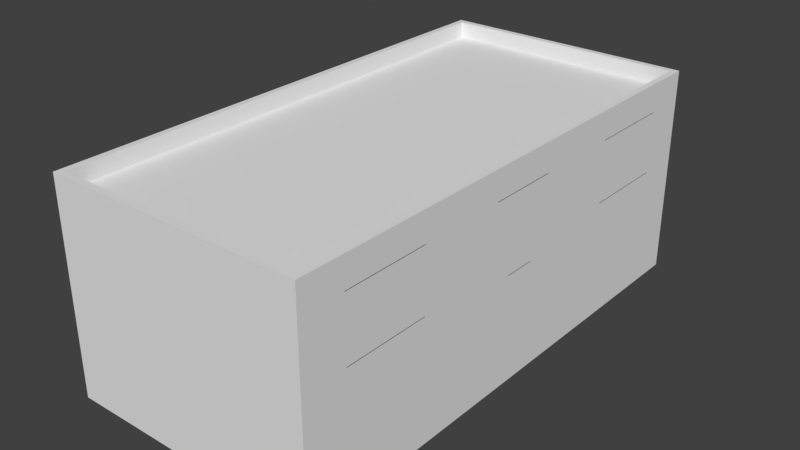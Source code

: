 # Source: Reactor_13_Skybox.blend  (saved by Blender 2.79.0; exported with 4.5.12 LTS)
import bpy
from mathutils import Matrix  # noqa: F401  (used for matrix-valued properties, if any)

bpy.ops.wm.read_factory_settings(use_empty=True)
scene = bpy.context.scene
scene.name = 'Scene'

# ---- collections
col_collection_1 = bpy.data.collections.new('Collection 1'); scene.collection.children.link(col_collection_1)

# ---- materials (node trees are filled in below, after node groups)
mat_material = bpy.data.materials.new('Material')
mat_material.alpha_threshold = 0.0
mat_material.use_transparent_shadow = False
mat_material.roughness = 0.5
mat_material.line_color = (0.0, 0.0, 0.0, 1.0)

# ---- material node trees

# ---- world
world_world = bpy.data.worlds.new('World'); scene.world = world_world
world_world.color = (0.05088, 0.05088, 0.05088)
world_world.use_sun_shadow = False
world_world.sun_shadow_jitter_overblur = 0.0
world_world.cycles.sampling_method = 'MANUAL'

# ---- meshes
me_cube = bpy.data.meshes.new('Cube')
me_cube.from_pydata([(10.0, 20.0, -5.25), (10.0, -20.0, -5.25), (-10.0, -20.0, -5.25), (-10.0, 20.0, -5.25), (10.0, 20.0, 0.25), (10.0, -20.0, 0.25), (-10.0, -20.0, 0.25), (-10.0, 20.0, 0.25), (9.5, 20.0, -5.25), (9.5, -20.0, -5.25), (9.5, 20.0, 0.25), (9.5, -20.0, 0.25), (-9.5, 20.0, -5.25), (-9.5, -20.0, -5.25), (-9.5, 20.0, 0.25), (-9.5, -20.0, 0.25), (10.0, 19.5, -5.25), (-10.0, 19.5, -5.25), (10.0, 19.5, 0.25), (-10.0, 19.5, 0.25), (10.0, -19.5, -5.25), (10.0, -19.5, 0.25), (-10.0, -19.5, -5.25), (-10.0, -19.5, 0.25), (-10.0, 3.815e-06, -5.25), (-10.0, 5.722e-06, 0.25), (10.0, 0.0, -5.25), (10.0, -9.537e-06, 0.25), (10.0, -1.25, -5.25), (10.0, -1.25, 0.25), (-10.0, -1.25, -5.25), (-10.0, -1.25, 0.25), (-10.0, 1.25, -5.25), (-10.0, 1.25, 0.25), (10.0, 1.25, -5.25), (10.0, 1.25, 0.25), (10.0, -6.25, -5.25), (10.0, -6.25, 0.25), (-10.0, -6.25, -5.25), (-10.0, -6.25, 0.25), (10.0, -6.75, -5.25), (10.0, -6.75, 0.25), (-10.0, -6.75, -5.25), (-10.0, -6.75, 0.25), (-10.0, 6.25, -5.25), (-10.0, 6.25, 0.25), (10.0, 6.25, -5.25), (10.0, 6.25, 0.25), (-10.0, 6.75, -5.25), (-10.0, 6.75, 0.25), (10.0, 6.75, -5.25), (10.0, 6.75, 0.25), (1.907e-06, 20.0, -5.25), (0.0, -20.0, -5.25), (1.907e-06, 20.0, 0.25), (-4.768e-06, -20.0, 0.25), (1.25, 20.0, -5.25), (1.25, -20.0, -5.25), (1.25, 20.0, 0.25), (1.25, -20.0, 0.25), (-1.25, 20.0, -5.25), (-1.25, -20.0, -5.25), (-1.25, 20.0, 0.25), (-1.25, -20.0, 0.25), (10.0, -9.75, -5.25), (10.0, -9.75, 0.25), (-10.0, -9.75, -5.25), (-10.0, -9.75, 0.25), (10.0, -16.5, -5.25), (10.0, -16.5, 0.25), (-10.0, -16.5, -5.25), (-10.0, -16.5, 0.25), (-10.0, 16.5, -5.25), (-10.0, 16.5, 0.25), (10.0, 16.5, -5.25), (10.0, 16.5, 0.25), (10.0, 9.75, -5.25), (10.0, 9.75, 0.25), (-10.0, 9.75, -5.25), (-10.0, 9.75, 0.25), (10.0, -19.5, 1.25), (10.0, -20.0, 1.25), (-9.5, 20.0, 1.25), (-10.0, 20.0, 1.25), (-9.5, -20.0, 1.25), (-10.0, -20.0, 1.25), (-10.0, 19.5, 1.25), (10.0, 20.0, 1.25), (9.5, 20.0, 1.25), (9.5, -20.0, 1.25), (-1.25, 20.0, 1.25), (-1.25, -20.0, 1.25), (10.0, 19.5, 1.25), (-10.0, 16.5, 1.25), (10.0, -16.5, 1.25), (-10.0, -19.5, 1.25), (-10.0, -1.25, 1.25), (-10.0, 5.722e-06, 1.25), (-10.0, -6.25, 1.25), (10.0, -1.25, 1.25), (-10.0, 1.25, 1.25), (10.0, 6.25, 1.25), (10.0, 1.25, 1.25), (10.0, -6.25, 1.25), (-10.0, -6.75, 1.25), (10.0, -6.75, 1.25), (-10.0, -9.75, 1.25), (-10.0, 6.25, 1.25), (10.0, 6.75, 1.25), (-10.0, 6.75, 1.25), (10.0, 9.75, 1.25), (1.25, 20.0, 1.25), (1.907e-06, 20.0, 1.25), (1.25, -20.0, 1.25), (-4.768e-06, -20.0, 1.25), (10.0, -9.75, 1.25), (-10.0, -16.5, 1.25), (-10.0, 9.75, 1.25), (10.0, 16.5, 1.25), (10.0, -19.5, 3.0), (10.0, -20.0, 3.0), (-9.5, 20.0, 3.0), (-10.0, 20.0, 3.0), (-9.5, -20.0, 3.0), (-10.0, -20.0, 3.0), (-10.0, 19.5, 3.0), (10.0, 20.0, 3.0), (9.5, 20.0, 3.0), (9.5, -20.0, 3.0), (-1.25, 20.0, 3.0), (-1.25, -20.0, 3.0), (10.0, 19.5, 3.0), (-10.0, 16.5, 3.0), (10.0, -16.5, 3.0), (-10.0, -19.5, 3.0), (-10.0, -1.25, 3.0), (-10.0, 5.722e-06, 3.0), (-10.0, -6.25, 3.0), (10.0, -1.25, 3.0), (-10.0, 1.25, 3.0), (10.0, 6.25, 3.0), (10.0, 1.25, 3.0), (10.0, -6.25, 3.0), (-10.0, -6.75, 3.0), (10.0, -6.75, 3.0), (-10.0, -9.75, 3.0), (-10.0, 6.25, 3.0), (10.0, 6.75, 3.0), (-10.0, 6.75, 3.0), (10.0, 9.75, 3.0), (1.25, 20.0, 3.0), (1.907e-06, 20.0, 3.0), (1.25, -20.0, 3.0), (-4.768e-06, -20.0, 3.0), (10.0, -9.75, 3.0), (-10.0, -16.5, 3.0), (10.0, 16.5, 3.0), (-10.0, 9.75, 3.0), (10.0, -19.5, 4.0), (10.0, -20.0, 4.0), (-9.5, 20.0, 4.0), (-10.0, 20.0, 4.0), (-9.5, -20.0, 4.0), (-10.0, -20.0, 4.0), (-10.0, 19.5, 4.0), (10.0, 20.0, 4.0), (9.5, 20.0, 4.0), (9.5, -20.0, 4.0), (-1.25, 20.0, 4.0), (-1.25, -20.0, 4.0), (10.0, 19.5, 4.0), (-10.0, 16.5, 4.0), (10.0, -16.5, 4.0), (-10.0, -19.5, 4.0), (-10.0, -1.25, 4.0), (-10.0, 5.722e-06, 4.0), (-10.0, -6.25, 4.0), (10.0, -1.25, 4.0), (-10.0, 1.25, 4.0), (10.0, 6.25, 4.0), (10.0, 1.25, 4.0), (10.0, -6.25, 4.0), (-10.0, -6.75, 4.0), (10.0, -6.75, 4.0), (-10.0, -9.75, 4.0), (-10.0, 6.25, 4.0), (10.0, 6.75, 4.0), (-10.0, 6.75, 4.0), (10.0, 9.75, 4.0), (1.25, 20.0, 4.0), (1.907e-06, 20.0, 4.0), (1.25, -20.0, 4.0), (-4.768e-06, -20.0, 4.0), (10.0, -9.75, 4.0), (-10.0, -16.5, 4.0), (10.0, 16.5, 4.0), (-10.0, 9.75, 4.0), (10.0, 1.25, 3.0), (10.0, 1.25, 4.0), (10.0, -19.5, 4.5), (10.0, -20.0, 4.5), (-9.5, 20.0, 4.5), (-10.0, 20.0, 4.5), (-9.5, -20.0, 4.5), (-10.0, -20.0, 4.5), (-10.0, 19.5, 4.5), (10.0, 20.0, 4.5), (9.5, 20.0, 4.5), (9.5, -20.0, 4.5), (-1.25, 20.0, 4.5), (-1.25, -20.0, 4.5), (10.0, 19.5, 4.5), (-10.0, 16.5, 4.5), (10.0, -16.5, 4.5), (-10.0, -19.5, 4.5), (-10.0, -1.25, 4.5), (-10.0, 5.722e-06, 4.5), (-10.0, -6.25, 4.5), (10.0, -1.25, 4.5), (-10.0, 1.25, 4.5), (10.0, 6.25, 4.5), (10.0, 1.25, 4.5), (10.0, -6.25, 4.5), (-10.0, -6.75, 4.5), (10.0, -6.75, 4.5), (-10.0, -9.75, 4.5), (-10.0, 6.25, 4.5), (10.0, 6.75, 4.5), (-10.0, 6.75, 4.5), (10.0, 9.75, 4.5), (1.25, 20.0, 4.5), (1.907e-06, 20.0, 4.5), (1.25, -20.0, 4.5), (-4.768e-06, -20.0, 4.5), (10.0, -9.75, 4.5), (-10.0, -16.5, 4.5), (10.0, 16.5, 4.5), (-10.0, 9.75, 4.5), (10.0, 1.25, 4.5), (-10.0, 9.75, 4.0), (-10.0, 9.75, 4.5), (-10.0, -16.5, 4.0), (10.0, -16.5, 4.0), (10.0, 9.75, 4.0), (-10.0, -16.5, 4.5), (10.0, -16.5, 4.5), (10.0, 9.75, 4.5), (10.0, -19.5, 5.0), (10.0, -20.0, 5.0), (-9.5, 20.0, 5.0), (-10.0, 20.0, 5.0), (-9.5, -20.0, 5.0), (-10.0, -20.0, 5.0), (-10.0, 19.5, 5.0), (10.0, 20.0, 5.0), (9.5, 20.0, 5.0), (9.5, -20.0, 5.0), (-1.25, 20.0, 5.0), (-1.25, -20.0, 5.0), (10.0, 19.5, 5.0), (-10.0, 16.5, 5.0), (10.0, -16.5, 5.0), (-10.0, -19.5, 5.0), (-10.0, -1.25, 5.0), (-10.0, 5.722e-06, 5.0), (-10.0, -6.25, 5.0), (10.0, -1.25, 5.0), (-10.0, 1.25, 5.0), (10.0, 6.25, 5.0), (10.0, 1.25, 5.0), (10.0, -6.25, 5.0), (-10.0, -6.75, 5.0), (10.0, -6.75, 5.0), (-10.0, -9.75, 5.0), (-10.0, 6.25, 5.0), (10.0, 6.75, 5.0), (-10.0, 6.75, 5.0), (10.0, 9.75, 5.0), (1.25, 20.0, 5.0), (1.907e-06, 20.0, 5.0), (1.25, -20.0, 5.0), (-4.768e-06, -20.0, 5.0), (10.0, -9.75, 5.0), (-10.0, -16.5, 5.0), (10.0, 16.5, 5.0), (-10.0, 9.75, 5.0), (10.0, 1.25, 5.0), (-10.0, -16.5, 5.0), (10.0, -16.5, 5.0), (-10.0, 9.75, 5.0), (10.0, 9.75, 5.0), (-10.0, -2.75, -5.25), (-10.0, -2.75, 0.25), (10.0, -2.75, -5.25), (10.0, -2.75, 0.25), (-10.0, -2.75, 1.25), (10.0, -2.75, 1.25), (-10.0, -2.75, 3.0), (10.0, -2.75, 3.0), (-10.0, -2.75, 4.0), (10.0, -2.75, 4.0), (-10.0, -2.75, 4.5), (10.0, -2.75, 4.5), (-10.0, -2.75, 5.0), (10.0, -2.75, 5.0), (10.0, 2.75, -5.25), (10.0, 2.75, 0.25), (-10.0, 2.75, -5.25), (-10.0, 2.75, 0.25), (10.0, 2.75, 1.25), (-10.0, 2.75, 1.25), (10.0, 2.75, 3.0), (-10.0, 2.75, 3.0), (10.0, 2.75, 4.0), (-10.0, 2.75, 4.0), (10.0, 2.75, 4.5), (-10.0, 2.75, 4.5), (10.0, 2.75, 5.0), (-10.0, 2.75, 5.0), (10.0, -3.2, -5.25), (10.0, -3.2, 0.25), (10.0, -3.2, 1.25), (10.0, -3.2, 3.0), (10.0, -3.2, 4.0), (10.0, -3.2, 4.5), (10.0, -3.2, 5.0), (-10.0, -3.2, -5.25), (-10.0, -3.2, 0.25), (-10.0, -3.2, 1.25), (-10.0, -3.2, 3.0), (-10.0, -3.2, 4.0), (-10.0, -3.2, 4.5), (-10.0, -3.2, 5.0), (-10.0, 3.2, -5.25), (-10.0, 3.2, 0.25), (-10.0, 3.2, 1.25), (-10.0, 3.2, 3.0), (-10.0, 3.2, 4.0), (-10.0, 3.2, 4.5), (-10.0, 3.2, 5.0), (10.0, 3.2, -5.25), (10.0, 3.2, 0.25), (10.0, 3.2, 1.25), (10.0, 3.2, 3.0), (10.0, 3.2, 4.0), (10.0, 3.2, 4.5), (10.0, 3.2, 5.0), (-10.0, -3.632, -5.25), (-10.0, -3.632, 0.25), (-10.0, -3.632, 1.25), (-10.0, -3.632, 3.0), (-10.0, -3.632, 4.0), (-10.0, -3.632, 4.5), (-10.0, -3.632, 5.0), (-10.0, 3.655, -5.25), (-10.0, 3.655, 0.25), (-10.0, 3.655, 1.25), (-10.0, 3.655, 3.0), (-10.0, 3.655, 4.0), (-10.0, 3.655, 4.5), (-10.0, 3.655, 5.0), (10.0, -19.5, 6.0), (10.0, -20.0, 6.0), (-9.5, 20.0, 6.0), (-10.0, 20.0, 6.0), (-9.5, -20.0, 6.0), (-10.0, -20.0, 6.0), (-10.0, 19.5, 6.0), (10.0, 20.0, 6.0), (9.5, 20.0, 6.0), (9.5, -20.0, 6.0), (-1.25, 20.0, 6.0), (-1.25, -20.0, 6.0), (10.0, 19.5, 6.0), (-10.0, 16.5, 6.0), (10.0, -16.5, 6.0), (-10.0, -19.5, 6.0), (-10.0, -1.25, 6.0), (-10.0, 5.722e-06, 6.0), (-10.0, -2.75, 6.0), (10.0, -1.25, 6.0), (-10.0, 1.25, 6.0), (10.0, 2.75, 6.0), (10.0, 1.25, 6.0), (10.0, -3.2, 6.0), (10.0, -6.25, 6.0), (-10.0, -6.75, 6.0), (-10.0, -6.25, 6.0), (10.0, -6.75, 6.0), (-10.0, -9.75, 6.0), (-10.0, 3.655, 6.0), (-10.0, 6.25, 6.0), (10.0, 6.75, 6.0), (10.0, 6.25, 6.0), (-10.0, 6.75, 6.0), (10.0, 9.75, 6.0), (1.25, 20.0, 6.0), (1.907e-06, 20.0, 6.0), (1.25, -20.0, 6.0), (-4.768e-06, -20.0, 6.0), (10.0, -9.75, 6.0), (-10.0, -16.5, 6.0), (10.0, 16.5, 6.0), (-10.0, 9.75, 6.0), (10.0, 1.25, 6.0), (-10.0, -16.5, 6.0), (10.0, -16.5, 6.0), (-10.0, 9.75, 6.0), (10.0, 9.75, 6.0), (-10.0, -3.2, 6.0), (10.0, -2.75, 6.0), (10.0, 3.2, 6.0), (-10.0, 2.75, 6.0), (-10.0, -3.632, 6.0), (-10.0, 3.2, 6.0), (10.0, -19.5, 7.75), (10.0, -20.0, 7.75), (-9.5, 20.0, 7.75), (-10.0, 20.0, 7.75), (-9.5, -20.0, 7.75), (-10.0, -20.0, 7.75), (-10.0, 19.5, 7.75), (10.0, 20.0, 7.75), (9.5, 20.0, 7.75), (9.5, -20.0, 7.75), (-1.25, 20.0, 7.75), (-1.25, -20.0, 7.75), (10.0, 19.5, 7.75), (-10.0, 16.5, 7.75), (10.0, -16.5, 7.75), (-10.0, -19.5, 7.75), (-10.0, -1.25, 7.75), (-10.0, 5.722e-06, 7.75), (-10.0, -2.75, 7.75), (-10.0, 1.25, 7.75), (10.0, -3.2, 7.75), (10.0, -6.25, 7.75), (-10.0, -6.75, 7.75), (-10.0, -6.25, 7.75), (10.0, -6.75, 7.75), (-10.0, -9.75, 7.75), (-10.0, 3.655, 7.75), (-10.0, 6.25, 7.75), (10.0, 6.75, 7.75), (10.0, 6.25, 7.75), (-10.0, 6.75, 7.75), (10.0, 9.75, 7.75), (1.25, 20.0, 7.75), (1.907e-06, 20.0, 7.75), (1.25, -20.0, 7.75), (-4.768e-06, -20.0, 7.75), (10.0, -9.75, 7.75), (-10.0, -16.5, 7.75), (10.0, 16.5, 7.75), (-10.0, 9.75, 7.75), (-10.0, -3.2, 7.75), (10.0, -2.75, 7.75), (10.0, 3.2, 7.75), (10.0, 2.75, 7.75), (-10.0, 2.75, 7.75), (-10.0, -3.632, 7.75), (-10.0, 3.2, 7.75), (10.0, -19.5, 8.75), (10.0, -20.0, 8.75), (-9.5, 20.0, 8.75), (-10.0, 20.0, 8.75), (-9.5, -20.0, 8.75), (-10.0, -20.0, 8.75), (-10.0, 19.5, 8.75), (10.0, 20.0, 8.75), (9.5, 20.0, 8.75), (9.5, -20.0, 8.75), (-1.25, 20.0, 8.75), (-1.25, -20.0, 8.75), (10.0, 19.5, 8.75), (-10.0, 16.5, 8.75), (10.0, -16.5, 8.75), (-10.0, -19.5, 8.75), (-10.0, -1.25, 8.75), (-10.0, 5.722e-06, 8.75), (-10.0, -2.75, 8.75), (-10.0, 1.25, 8.75), (10.0, -3.2, 8.75), (10.0, -6.25, 8.75), (-10.0, -6.75, 8.75), (-10.0, -6.25, 8.75), (10.0, -6.75, 8.75), (-10.0, -9.75, 8.75), (-10.0, 3.655, 8.75), (-10.0, 6.25, 8.75), (10.0, 6.75, 8.75), (10.0, 6.25, 8.75), (-10.0, 6.75, 8.75), (10.0, 9.75, 8.75), (1.25, 20.0, 8.75), (1.907e-06, 20.0, 8.75), (1.25, -20.0, 8.75), (-4.768e-06, -20.0, 8.75), (10.0, -9.75, 8.75), (-10.0, -16.5, 8.75), (10.0, 16.5, 8.75), (-10.0, 9.75, 8.75), (-10.0, -3.2, 8.75), (10.0, -2.75, 8.75), (10.0, 3.2, 8.75), (10.0, 2.75, 8.75), (-10.0, 2.75, 8.75), (-10.0, -3.632, 8.75), (-10.0, 3.2, 8.75), (10.0, -19.5, 9.25), (10.0, -20.0, 9.25), (-9.5, 20.0, 9.25), (-10.0, 20.0, 9.25), (-9.5, -20.0, 9.25), (-10.0, -20.0, 9.25), (-10.0, 19.5, 9.25), (10.0, 20.0, 9.25), (9.5, 20.0, 9.25), (9.5, -20.0, 9.25), (-1.25, 20.0, 9.25), (-1.25, -20.0, 9.25), (10.0, 19.5, 9.25), (-10.0, 16.5, 9.25), (10.0, -16.5, 9.25), (-10.0, -19.5, 9.25), (-10.0, -1.25, 9.25), (-10.0, 5.722e-06, 9.25), (-10.0, -2.75, 9.25), (-10.0, 1.25, 9.25), (10.0, -3.2, 9.25), (10.0, -6.25, 9.25), (-10.0, -6.75, 9.25), (-10.0, -6.25, 9.25), (10.0, -6.75, 9.25), (-10.0, -9.75, 9.25), (-10.0, 3.655, 9.25), (-10.0, 6.25, 9.25), (10.0, 6.75, 9.25), (10.0, 6.25, 9.25), (-10.0, 6.75, 9.25), (10.0, 9.75, 9.25), (1.25, 20.0, 9.25), (1.907e-06, 20.0, 9.25), (1.25, -20.0, 9.25), (-4.768e-06, -20.0, 9.25), (10.0, -9.75, 9.25), (-10.0, -16.5, 9.25), (10.0, 16.5, 9.25), (-10.0, 9.75, 9.25), (-10.0, -3.2, 9.25), (10.0, -2.75, 9.25), (10.0, 3.2, 9.25), (10.0, 2.75, 9.25), (-10.0, 2.75, 9.25), (-10.0, -3.632, 9.25), (-10.0, 3.2, 9.25), (10.0, 16.5, 8.75), (10.0, 16.5, 9.25), (-10.0, -9.75, 8.75), (10.0, -9.75, 8.75), (-10.0, 16.5, 8.75), (-10.0, -9.75, 9.25), (10.0, -9.75, 9.25), (-10.0, 16.5, 9.25), (10.0, 2.75, 9.25), (10.0, 2.75, 8.75), (10.0, -19.5, 9.75), (10.0, -20.0, 9.75), (-9.5, 20.0, 9.75), (-10.0, 20.0, 9.75), (-9.5, -20.0, 9.75), (-10.0, -20.0, 9.75), (-10.0, 19.5, 9.75), (10.0, 20.0, 9.75), (9.5, 20.0, 9.75), (9.5, -20.0, 9.75), (9.5, -19.5, 9.75), (-1.25, 20.0, 9.75), (-1.25, -20.0, 9.75), (-9.5, -19.5, 9.75), (10.0, 19.5, 9.75), (-10.0, 16.5, 9.75), (9.5, 19.5, 9.75), (-9.5, 19.5, 9.75), (1.25, 19.5, 9.75), (10.0, -16.5, 9.75), (9.5, -16.5, 9.75), (-9.5, -16.5, 9.75), (-10.0, -19.5, 9.75), (1.25, -19.5, 9.75), (-10.0, -1.25, 9.75), (-10.0, 5.722e-06, 9.75), (-9.5, 1.25, 9.75), (-9.5, 1.907e-06, 9.75), (-9.5, -1.25, 9.75), (-10.0, -2.75, 9.75), (-10.0, 1.25, 9.75), (-9.5, 2.75, 9.75), (10.0, -3.2, 9.75), (10.0, -6.25, 9.75), (9.5, -3.2, 9.75), (9.5, -6.25, 9.75), (-9.5, -3.632, 9.75), (-9.5, -6.25, 9.75), (-10.0, -6.75, 9.75), (-10.0, -6.25, 9.75), (1.25, -6.25, 9.75), (10.0, -6.75, 9.75), (9.5, -6.75, 9.75), (-9.5, -6.75, 9.75), (-10.0, -9.75, 9.75), (1.25, -6.75, 9.75), (-10.0, 3.655, 9.75), (-10.0, 6.25, 9.75), (10.0, 6.75, 9.75), (10.0, 6.25, 9.75), (9.5, 6.75, 9.75), (9.5, 6.25, 9.75), (-9.5, 6.75, 9.75), (-9.5, 6.25, 9.75), (1.25, 6.25, 9.75), (-10.0, 6.75, 9.75), (10.0, 9.75, 9.75), (9.5, 9.75, 9.75), (-9.5, 9.75, 9.75), (1.25, 6.75, 9.75), (1.25, 20.0, 9.75), (1.907e-06, 20.0, 9.75), (1.25, -20.0, 9.75), (-4.768e-06, -20.0, 9.75), (-1.25, 19.5, 9.75), (-1.907e-06, 19.5, 9.75), (-1.25, -19.5, 9.75), (-3.815e-06, -19.5, 9.75), (-1.75, -6.25, 9.75), (-1.25, -6.25, 9.75), (-1.75, -6.75, 9.75), (-1.25, -6.75, 9.75), (-1.75, 6.25, 9.75), (-1.25, 6.25, 9.75), (-1.75, 6.75, 9.75), (-1.25, 6.75, 9.75), (10.0, -9.75, 9.75), (9.5, -9.75, 9.75), (-9.5, -9.75, 9.75), (-10.0, -16.5, 9.75), (10.0, 16.5, 9.75), (9.5, 16.5, 9.75), (-9.5, 16.5, 9.75), (-10.0, 9.75, 9.75), (-10.0, -3.2, 9.75), (-9.5, -2.75, 9.75), (9.5, -2.75, 9.75), (10.0, -2.75, 9.75), (10.0, 3.2, 9.75), (10.0, 2.75, 9.75), (9.5, 3.2, 9.75), (9.5, 2.75, 9.75), (-9.5, 3.2, 9.75), (-10.0, 2.75, 9.75), (-9.5, -3.2, 9.75), (-10.0, -3.632, 9.75), (-10.0, 3.2, 9.75), (-9.5, 3.655, 9.75), (1.25, 6.75, 9.75), (1.25, 6.25, 9.75), (1.25, -6.25, 9.75), (1.25, -6.75, 9.75), (-10.0, -9.75, 9.75), (-9.5, -9.75, 9.75), (9.5, -9.75, 9.75), (10.0, -9.75, 9.75), (-10.0, 16.5, 9.75), (-9.5, 16.5, 9.75), (9.5, 16.5, 9.75), (10.0, 16.5, 9.75), (9.5, 2.75, 9.75), (10.0, 2.75, 9.75), (9.5, 2.75, 9.75), (9.5, 3.2, 9.75), (9.5, 6.75, 9.75), (9.5, 9.75, 9.75), (9.5, -9.75, 9.75), (9.5, -2.75, 9.75), (9.5, -1.25, 9.75), (9.5, 16.5, 9.75), (9.5, -16.5, 9.75), (9.5, -19.5, 9.75), (9.5, 1.25, 9.75), (9.5, -2.037e-05, 9.75), (9.5, -3.633, 9.75), (9.5, -6.25, 9.75), (9.5, -6.75, 9.75), (9.5, -9.75, 9.75), (9.5, 19.5, 9.75), (9.5, -3.2, 9.75), (9.5, 3.655, 9.75), (9.5, 6.25, 9.75), (9.5, 16.5, 9.75), (10.0, -19.5, 11.0), (10.0, -20.0, 11.0), (-9.5, 20.0, 11.0), (-10.0, 20.0, 11.0), (-9.5, -20.0, 11.0), (-10.0, -20.0, 11.0), (-10.0, 19.5, 11.0), (10.0, 20.0, 11.0), (9.5, 20.0, 11.0), (9.5, -20.0, 11.0), (9.5, -19.5, 11.0), (-1.25, 20.0, 11.0), (-1.25, -20.0, 11.0), (-9.5, -19.5, 11.0), (10.0, 19.5, 11.0), (-10.0, 16.5, 11.0), (9.5, 19.5, 11.0), (-9.5, 19.5, 11.0), (1.25, 19.5, 11.0), (10.0, -16.5, 11.0), (9.5, -16.5, 11.0), (-9.5, -16.5, 11.0), (-10.0, -19.5, 11.0), (1.25, -19.5, 11.0), (-10.0, -1.25, 11.0), (-10.0, 5.722e-06, 11.0), (-9.5, 1.25, 11.0), (-9.5, 1.907e-06, 11.0), (-9.5, -1.25, 11.0), (-10.0, -2.75, 11.0), (-10.0, 1.25, 11.0), (-9.5, 2.75, 11.0), (10.0, -3.2, 11.0), (10.0, -6.25, 11.0), (9.5, -3.2, 11.0), (9.5, -6.25, 11.0), (-9.5, -3.632, 11.0), (-9.5, -6.25, 11.0), (-10.0, -6.75, 11.0), (-10.0, -6.25, 11.0), (10.0, -6.75, 11.0), (9.5, -6.75, 11.0), (-9.5, -6.75, 11.0), (-10.0, -9.75, 11.0), (-10.0, 3.655, 11.0), (-10.0, 6.25, 11.0), (10.0, 6.75, 11.0), (10.0, 6.25, 11.0), (9.5, 6.75, 11.0), (9.5, 6.25, 11.0), (-9.5, 6.75, 11.0), (-9.5, 6.25, 11.0), (-10.0, 6.75, 11.0), (10.0, 9.75, 11.0), (9.5, 9.75, 11.0), (-9.5, 9.75, 11.0), (1.25, 20.0, 11.0), (1.907e-06, 20.0, 11.0), (1.25, -20.0, 11.0), (-4.768e-06, -20.0, 11.0), (-1.25, 19.5, 11.0), (-1.907e-06, 19.5, 11.0), (-1.25, -19.5, 11.0), (-3.815e-06, -19.5, 11.0), (10.0, -9.75, 11.0), (9.5, -9.75, 11.0), (-9.5, -9.75, 11.0), (-10.0, -16.5, 11.0), (10.0, 16.5, 11.0), (9.5, 16.5, 11.0), (-9.5, 16.5, 11.0), (-10.0, 9.75, 11.0), (-10.0, -3.2, 11.0), (-9.5, -2.75, 11.0), (9.5, -2.75, 11.0), (10.0, -2.75, 11.0), (10.0, 3.2, 11.0), (10.0, 2.75, 11.0), (9.5, 3.2, 11.0), (9.5, 2.75, 11.0), (-9.5, 3.2, 11.0), (-10.0, 2.75, 11.0), (-9.5, -3.2, 11.0), (-10.0, -3.632, 11.0), (-10.0, 3.2, 11.0), (-9.5, 3.655, 11.0), (-10.0, -9.75, 11.0), (-9.5, -9.75, 11.0), (9.5, -9.75, 11.0), (10.0, -9.75, 11.0), (-10.0, 16.5, 11.0), (-9.5, 16.5, 11.0), (9.5, 16.5, 11.0), (10.0, 16.5, 11.0), (9.5, 2.75, 11.0), (10.0, 2.75, 11.0), (10.0, 1.25, 3.041), (10.0, -9.537e-06, 3.041), (10.0, -1.25, 3.041), (-10.0, -16.5, 4.041), (-10.0, -9.75, 4.041), (10.0, -9.75, 4.041), (10.0, -16.5, 4.041), (-10.0, 9.75, 4.041), (-10.0, 16.5, 4.041), (10.0, 16.5, 4.041), (10.0, 9.75, 4.041), (10.0, -1.25, 8.791), (10.0, 2.75, 8.791), (10.0, 1.25, 8.791), (-10.0, -9.75, 8.791), (10.0, -9.75, 8.791), (-10.0, 16.5, 8.791), (10.0, 16.5, 8.791), (10.0, 1.25, 8.791), (-10.0, -16.5, 8.791), (10.0, -16.5, 8.791), (-10.0, 9.75, 8.791), (10.0, 9.75, 8.791), (10.0, -2.75, 8.791)], [], [(4, 0, 8, 10), (20, 21, 5, 1), (13, 15, 6, 2), (17, 19, 7, 3), (14, 12, 3, 7), (1, 5, 11, 9), (67, 71, 116, 106), (62, 60, 12, 14), (61, 63, 15, 13), (62, 14, 82, 90), (63, 55, 114, 91), (341, 47, 101, 342), (72, 73, 19, 17), (0, 4, 18, 16), (2, 6, 23, 22), (54, 62, 90, 112), (68, 69, 21, 20), (34, 35, 27, 26), (30, 31, 25, 24), (291, 292, 31, 30), (33, 25, 97, 100), (26, 27, 29, 28), (305, 306, 35, 34), (43, 67, 106, 104), (24, 25, 33, 32), (42, 43, 39, 38), (319, 320, 37, 36), (66, 67, 43, 42), (65, 41, 105, 115), (36, 37, 41, 40), (77, 75, 118, 110), (23, 6, 85, 95), (50, 51, 47, 46), (354, 355, 45, 44), (71, 23, 95, 116), (76, 77, 51, 50), (44, 45, 49, 48), (11, 5, 81, 89), (57, 59, 55, 53), (58, 56, 52, 54), (10, 8, 56, 58), (9, 11, 59, 57), (41, 37, 103, 105), (4, 10, 88, 87), (53, 55, 63, 61), (54, 52, 60, 62), (70, 71, 67, 66), (40, 41, 65, 64), (51, 77, 110, 108), (22, 23, 71, 70), (21, 69, 94, 80), (64, 65, 69, 68), (348, 39, 98, 349), (7, 19, 86, 83), (16, 18, 75, 74), (78, 79, 73, 72), (48, 49, 79, 78), (49, 45, 107, 109), (74, 75, 77, 76), (6, 15, 84, 85), (98, 104, 143, 137), (114, 113, 152, 153), (111, 112, 151, 150), (115, 105, 144, 154), (86, 93, 132, 125), (296, 99, 138, 298), (92, 87, 126, 131), (84, 91, 130, 123), (117, 109, 148, 157), (90, 82, 121, 129), (108, 110, 149, 147), (342, 101, 140, 343), (109, 107, 146, 148), (89, 81, 120, 128), (100, 97, 136, 139), (87, 88, 127, 126), (389, 405, 814, 809), (15, 63, 91, 84), (58, 54, 112, 111), (25, 31, 96, 97), (79, 49, 109, 117), (55, 59, 113, 114), (73, 79, 117, 93), (308, 33, 100, 310), (75, 18, 92, 118), (47, 51, 108, 101), (18, 4, 87, 92), (19, 73, 93, 86), (294, 29, 99, 296), (10, 58, 111, 88), (59, 11, 89, 113), (39, 43, 104, 98), (5, 21, 80, 81), (69, 65, 115, 94), (14, 7, 83, 82), (119, 133, 172, 158), (137, 143, 182, 176), (153, 152, 191, 192), (150, 151, 190, 189), (154, 144, 183, 193), (125, 132, 171, 164), (298, 138, 177, 300), (131, 126, 165, 170), (177, 138, 197, 198), (123, 130, 169, 162), (129, 121, 160, 168), (147, 149, 188, 186), (343, 140, 179, 344), (148, 146, 185, 187), (80, 94, 133, 119), (105, 103, 142, 144), (95, 85, 124, 134), (88, 111, 150, 127), (104, 106, 145, 143), (116, 95, 134, 155), (113, 89, 128, 152), (97, 96, 135, 136), (310, 100, 139, 312), (118, 92, 131, 156), (101, 108, 147, 140), (81, 80, 119, 120), (112, 90, 129, 151), (82, 83, 122, 121), (91, 114, 153, 130), (349, 98, 137, 350), (85, 84, 123, 124), (83, 86, 125, 122), (183, 181, 222, 224), (194, 173, 214, 235), (158, 172, 213, 199), (176, 182, 223, 217), (192, 191, 232, 233), (189, 190, 231, 230), (193, 183, 224, 234), (164, 171, 212, 205), (300, 177, 218, 302), (170, 165, 206, 211), (162, 169, 210, 203), (168, 160, 201, 209), (155, 134, 173, 194), (144, 142, 181, 183), (134, 124, 163, 173), (156, 131, 170, 195), (127, 150, 189, 166), (143, 145, 184, 182), (152, 128, 167, 191), (136, 135, 174, 175), (312, 139, 178, 314), (157, 148, 187, 196), (140, 147, 186, 179), (120, 119, 158, 159), (151, 129, 168, 190), (121, 122, 161, 160), (130, 153, 192, 169), (350, 137, 176, 351), (124, 123, 162, 163), (122, 125, 164, 161), (186, 188, 229, 227), (126, 127, 166, 165), (139, 136, 175, 178), (128, 120, 159, 167), (232, 208, 256, 280), (223, 225, 273, 271), (207, 230, 278, 255), (236, 211, 259, 284), (214, 204, 252, 262), (224, 222, 270, 272), (235, 214, 262, 283), (199, 213, 261, 247), (217, 223, 271, 265), (233, 232, 280, 281), (230, 231, 279, 278), (246, 236, 284, 290), (234, 224, 272, 282), (245, 234, 282, 288), (205, 212, 260, 253), (173, 163, 204, 214), (195, 170, 211, 236), (166, 189, 230, 207), (182, 184, 225, 223), (191, 167, 208, 232), (175, 174, 215, 216), (314, 178, 219, 316), (196, 187, 228, 237), (179, 186, 227, 220), (159, 158, 199, 200), (254, 255, 369, 368), (190, 168, 209, 231), (160, 161, 202, 201), (325, 304, 410, 384), (169, 192, 233, 210), (351, 176, 217, 352), (163, 162, 203, 204), (177, 198, 238, 218), (161, 164, 205, 202), (165, 166, 207, 206), (178, 175, 216, 219), (167, 159, 200, 208), (187, 185, 226, 228), (344, 179, 220, 345), (302, 218, 266, 304), (193, 234, 245, 242), (211, 206, 254, 259), (195, 236, 246, 243), (225, 184, 241, 244), (212, 171, 239, 240), (250, 253, 367, 364), (304, 266, 380, 410), (339, 318, 412, 414), (252, 251, 365, 366), (303, 332, 409, 379), (285, 276, 394, 403), (249, 250, 364, 363), (268, 275, 392, 393), (248, 247, 361, 362), (274, 360, 390, 391), (284, 259, 373, 402), (271, 273, 389, 386), (283, 262, 376, 401), (272, 270, 385, 388), (353, 265, 387, 413), (265, 271, 386, 387), (282, 272, 388, 400), (270, 325, 384, 385), (216, 215, 263, 264), (316, 219, 267, 318), (237, 228, 276, 285), (220, 227, 275, 268), (200, 199, 247, 248), (231, 209, 257, 279), (201, 202, 250, 249), (210, 233, 281, 258), (352, 217, 265, 353), (204, 203, 251, 252), (202, 205, 253, 250), (218, 238, 286, 266), (206, 207, 255, 254), (219, 216, 264, 267), (208, 200, 248, 256), (228, 226, 274, 276), (345, 220, 268, 346), (225, 244, 287, 273), (227, 229, 277, 275), (209, 201, 249, 257), (203, 210, 258, 251), (212, 240, 289, 260), (215, 301, 303, 263), (324, 302, 304, 325), (174, 299, 301, 215), (135, 297, 299, 174), (323, 300, 302, 324), (96, 295, 297, 135), (322, 298, 300, 323), (320, 294, 296, 321), (321, 296, 298, 322), (31, 292, 295, 96), (28, 29, 294, 293), (326, 327, 292, 291), (221, 315, 317, 269), (338, 316, 318, 339), (180, 313, 315, 221), (337, 314, 316, 338), (336, 312, 314, 337), (335, 310, 312, 336), (141, 311, 313, 180), (334, 308, 310, 335), (102, 309, 311, 141), (32, 33, 308, 307), (340, 341, 306, 305), (35, 306, 309, 102), (347, 348, 327, 326), (103, 321, 322, 142), (37, 320, 321, 103), (142, 322, 323, 181), (181, 323, 324, 222), (222, 324, 325, 270), (301, 331, 332, 303), (299, 330, 331, 301), (297, 329, 330, 299), (295, 328, 329, 297), (292, 327, 328, 295), (293, 294, 320, 319), (46, 47, 341, 340), (355, 334, 335, 356), (356, 335, 336, 357), (357, 336, 337, 358), (358, 337, 338, 359), (269, 317, 382, 383), (359, 338, 339, 360), (315, 345, 346, 317), (313, 344, 345, 315), (311, 343, 344, 313), (309, 342, 343, 311), (307, 308, 334, 333), (306, 341, 342, 309), (38, 39, 348, 347), (331, 352, 353, 332), (330, 351, 352, 331), (329, 350, 351, 330), (328, 349, 350, 329), (327, 348, 349, 328), (226, 359, 360, 274), (267, 264, 378, 381), (185, 358, 359, 226), (146, 357, 358, 185), (107, 356, 357, 146), (45, 355, 356, 107), (333, 334, 355, 354), (413, 387, 438, 460), (398, 370, 424, 449), (386, 389, 440, 437), (369, 396, 447, 423), (402, 373, 427, 453), (29, 27, 796, 797), (376, 366, 420, 430), (388, 385, 436, 439), (401, 376, 430, 452), (379, 409, 455, 433), (361, 375, 429, 415), (411, 393, 444, 457), (414, 412, 459, 461), (387, 386, 437, 438), (399, 398, 449, 450), (396, 397, 448, 447), (400, 388, 439, 451), (409, 413, 460, 455), (367, 374, 428, 421), (385, 384, 435, 436), (256, 248, 362, 370), (266, 286, 404, 380), (276, 274, 391, 394), (257, 249, 363, 371), (317, 346, 411, 382), (275, 277, 395, 392), (251, 258, 372, 365), (360, 339, 414, 390), (259, 254, 368, 373), (318, 267, 381, 412), (253, 260, 374, 367), (332, 353, 413, 409), (278, 279, 397, 396), (281, 280, 398, 399), (247, 261, 375, 361), (273, 287, 405, 389), (262, 252, 366, 376), (260, 289, 407, 374), (255, 278, 396, 369), (346, 268, 393, 411), (280, 256, 370, 398), (288, 282, 400, 406), (264, 263, 377, 378), (290, 284, 402, 408), (279, 257, 371, 397), (263, 303, 379, 377), (258, 281, 399, 372), (425, 417, 464, 472), (436, 435, 482, 483), (459, 434, 481, 506), (424, 416, 463, 471), (422, 423, 470, 469), (434, 432, 479, 481), (418, 421, 468, 465), (441, 461, 508, 488), (443, 446, 493, 490), (458, 457, 504, 505), (420, 419, 466, 467), (431, 433, 480, 478), (445, 442, 489, 492), (417, 418, 465, 464), (460, 438, 485, 507), (416, 415, 462, 463), (433, 455, 502, 480), (432, 431, 478, 479), (426, 450, 497, 473), (448, 425, 472, 495), (382, 411, 457, 458), (390, 414, 461, 441), (378, 377, 431, 432), (391, 390, 441, 442), (403, 394, 445, 454), (393, 392, 443, 444), (412, 381, 434, 459), (362, 361, 415, 416), (397, 371, 425, 448), (363, 364, 418, 417), (372, 399, 450, 426), (377, 379, 433, 431), (366, 365, 419, 420), (364, 367, 421, 418), (368, 369, 423, 422), (381, 378, 432, 434), (370, 362, 416, 424), (394, 391, 442, 445), (392, 395, 446, 443), (371, 363, 417, 425), (365, 372, 426, 419), (384, 410, 456, 435), (373, 368, 422, 427), (477, 467, 514, 524), (502, 507, 554, 549), (496, 471, 518, 543), (470, 494, 541, 517), (462, 476, 523, 509), (482, 503, 550, 529), (468, 475, 522, 515), (497, 496, 543, 544), (474, 469, 516, 521), (494, 495, 542, 541), (466, 473, 520, 513), (506, 481, 528, 553), (472, 464, 511, 519), (471, 463, 510, 518), (505, 504, 551, 552), (469, 470, 517, 516), (490, 493, 540, 537), (465, 468, 515, 512), (492, 489, 536, 539), (467, 466, 513, 514), (419, 426, 473, 466), (451, 439, 486, 498), (447, 448, 495, 494), (450, 449, 496, 497), (438, 437, 484, 485), (427, 422, 469, 474), (421, 428, 475, 468), (452, 430, 477, 499), (439, 436, 483, 486), (435, 456, 503, 482), (453, 427, 474, 500), (423, 447, 494, 470), (437, 440, 487, 484), (415, 429, 476, 462), (455, 460, 507, 502), (449, 424, 471, 496), (430, 420, 467, 477), (461, 459, 506, 508), (517, 541, 626, 574), (442, 441, 488, 489), (457, 444, 491, 504), (454, 445, 492, 501), (745, 747, 748, 746), (444, 443, 490, 491), (464, 465, 512, 511), (509, 523, 585, 566), (658, 597, 678, 679), (529, 550, 653, 598), (561, 546, 645, 668), (619, 663, 696, 697), (651, 660, 695, 683), (593, 594, 684, 689), (669, 587, 686, 682), (515, 522, 581, 572), (544, 543, 628, 629), (521, 516, 573, 580), (541, 542, 627, 626), (513, 520, 578, 570), (553, 528, 596, 659), (519, 511, 568, 577), (518, 510, 567, 575), (552, 551, 654, 655), (516, 517, 574, 573), (537, 540, 622, 614), (512, 515, 572, 569), (539, 536, 613, 621), (514, 513, 570, 571), (592, 593, 689, 688), (511, 512, 569, 568), (527, 549, 650, 595), (510, 509, 566, 567), (548, 539, 621, 649), (749, 751, 744, 750), (508, 506, 553, 555), (732, 734, 740, 739), (504, 491, 538, 551), (495, 472, 519, 542), (479, 478, 525, 526), (473, 497, 544, 520), (478, 480, 527, 525), (507, 485, 532, 554), (481, 479, 526, 528), (488, 508, 555, 535), (483, 482, 529, 530), (498, 486, 533, 545), (485, 484, 531, 532), (550, 503, 565, 564), (486, 483, 530, 533), (499, 477, 524, 546), (538, 537, 614, 615), (484, 487, 534, 531), (500, 474, 521, 547), (736, 738, 737, 741), (536, 535, 612, 613), (731, 733, 734, 732), (489, 488, 535, 536), (491, 490, 537, 538), (501, 492, 539, 548), (463, 462, 509, 510), (480, 502, 549, 527), (499, 546, 561, 558), (523, 476, 559, 562), (540, 493, 556, 557), (501, 548, 563, 560), (633, 632, 761, 762), (572, 581, 714, 705), (630, 631, 760, 759), (644, 609, 741, 765), (580, 573, 706, 713), (605, 604, 737, 738), (629, 628, 757, 758), (608, 643, 764, 740), (603, 602, 735, 736), (626, 627, 756, 755), (642, 607, 739, 763), (570, 578, 711, 703), (600, 601, 734, 733), (634, 603, 609, 636), (577, 568, 701, 710), (640, 618, 619, 638), (599, 598, 731, 732), (659, 596, 729, 780), (575, 567, 700, 708), (592, 597, 730, 725), (618, 624, 754, 749), (597, 658, 779, 730), (601, 606, 611, 608), (616, 625, 620, 617), (573, 574, 707, 706), (663, 619, 750, 784), (596, 591, 724, 729), (623, 616, 747, 753), (656, 657, 778, 777), (569, 572, 705, 702), (612, 662, 783, 743), (614, 622, 752, 745), (655, 654, 775, 776), (641, 640, 638, 639), (635, 634, 636, 637), (571, 570, 703, 704), (590, 595, 728, 723), (621, 613, 744, 751), (568, 569, 702, 701), (661, 605, 738, 782), (594, 593, 726, 727), (635, 637, 667, 666), (641, 639, 665, 664), (567, 566, 699, 700), (602, 660, 781, 735), (653, 677, 794, 774), (632, 579, 712, 761), (651, 594, 727, 772), (587, 579, 687, 686), (543, 518, 575, 628), (549, 554, 661, 650), (563, 548, 649, 672), (524, 514, 571, 588), (523, 562, 671, 585), (735, 782, 738, 736), (555, 553, 659, 662), (540, 557, 675, 622), (730, 780, 729, 725), (551, 538, 615, 654), (660, 602, 690, 695), (542, 519, 577, 627), (526, 525, 590, 591), (594, 651, 683, 684), (520, 544, 629, 578), (609, 644, 693, 692), (597, 592, 688, 678), (602, 603, 691, 690), (525, 527, 595, 590), (624, 618, 680, 681), (554, 532, 605, 661), (528, 526, 591, 596), (583, 648, 685, 694), (535, 555, 662, 612), (530, 529, 598, 599), (663, 658, 679, 696), (726, 724, 723, 727), (725, 729, 724, 726), (720, 766, 721, 712), (545, 533, 607, 642), (532, 531, 604, 605), (718, 719, 709, 699), (550, 564, 677, 653), (701, 702, 705, 716), (706, 707, 715, 713), (673, 624, 681, 698), (712, 721, 704, 703), (699, 709, 708, 700), (710, 701, 716, 759), (533, 530, 599, 607), (546, 524, 588, 645), (531, 534, 610, 604), (547, 521, 580, 646), (761, 712, 703, 711), (752, 753, 747, 745), (754, 770, 751, 749), (755, 756, 760, 717), (722, 762, 758, 757), (709, 722, 757, 708), (707, 755, 717, 715), (756, 710, 759, 760), (762, 761, 711, 758), (741, 737, 742, 765), (739, 740, 764, 763), (716, 705, 714, 769), (713, 715, 768, 767), (727, 723, 728, 772), (779, 783, 780, 730), (775, 777, 778, 776), (774, 773, 733, 731), (772, 728, 771, 781), (746, 748, 777, 775), (784, 743, 783, 779), (781, 771, 782, 735), (750, 744, 743, 784), (719, 718, 788, 787), (770, 754, 790, 789), (773, 774, 794, 793), (766, 720, 786, 785), (753, 752, 792, 791), (645, 588, 721, 766), (607, 599, 732, 739), (584, 582, 715, 717), (598, 653, 774, 731), (631, 584, 717, 760), (601, 608, 740, 734), (652, 600, 733, 773), (589, 633, 762, 722), (609, 603, 736, 741), (587, 669, 786, 720), (660, 651, 772, 781), (646, 580, 713, 767), (574, 626, 755, 707), (604, 610, 742, 737), (668, 645, 766, 785), (566, 585, 718, 699), (650, 661, 782, 771), (582, 647, 768, 715), (628, 575, 708, 757), (670, 586, 719, 787), (586, 576, 709, 719), (648, 583, 716, 769), (624, 673, 790, 754), (579, 587, 720, 712), (672, 649, 770, 789), (588, 571, 704, 721), (662, 659, 780, 783), (613, 612, 743, 744), (585, 671, 788, 718), (576, 589, 722, 709), (654, 615, 746, 775), (649, 621, 751, 770), (615, 614, 745, 746), (622, 675, 792, 752), (617, 656, 777, 748), (627, 577, 710, 756), (616, 617, 748, 747), (674, 623, 753, 791), (658, 663, 784, 779), (578, 629, 758, 711), (619, 618, 749, 750), (591, 590, 723, 724), (595, 650, 771, 728), (583, 630, 759, 716), (676, 652, 773, 793), (593, 592, 725, 726), (374, 407, 816, 811), (93, 117, 802, 803), (406, 400, 810, 815), (27, 35, 795, 796), (408, 402, 812, 817), (380, 404, 813, 806), (410, 380, 806, 818), (106, 116, 798, 799), (110, 118, 804, 805), (383, 382, 807, 808), (94, 115, 800, 801)])
_uv = me_cube.uv_layers.new(name='UVMap')
_uv.uv.foreach_set('vector', [0.2538, 0.7361, 0.254, 0.7361, 0.254, 0.7363, 0.2538, 0.7363, 0.2538, 0.7361, 0.254, 0.7361, 0.254, 0.7363, 0.2538, 0.7363, 0.2538, 0.7361, 0.254, 0.7361, 0.254, 0.7363, 0.2538, 0.7363, 0.2538, 0.7361, 0.254, 0.7361, 0.254, 0.7363, 0.2538, 0.7363, 0.2538, 0.7361, 0.254, 0.7361, 0.254, 0.7363, 0.2538, 0.7363, 0.2538, 0.7361, 0.254, 0.7361, 0.254, 0.7363, 0.2538, 0.7363, 0.2538, 0.7361, 0.254, 0.7361, 0.254, 0.7363, 0.2538, 0.7363, 0.2538, 0.7361, 0.254, 0.7361, 0.254, 0.7363, 0.2538, 0.7363, 0.2538, 0.7361, 0.254, 0.7361, 0.254, 0.7363, 0.2538, 0.7363, 0.2538, 0.7361, 0.254, 0.7361, 0.254, 0.7363, 0.2538, 0.7363, 0.2538, 0.7361, 0.254, 0.7361, 0.254, 0.7363, 0.2538, 0.7363, 0.2538, 0.7361, 0.254, 0.7361, 0.254, 0.7363, 0.2538, 0.7363, 0.2538, 0.7361, 0.254, 0.7361, 0.254, 0.7363, 0.2538, 0.7363, 0.2538, 0.7361, 0.254, 0.7361, 0.254, 0.7363, 0.2538, 0.7363, 0.2538, 0.7361, 0.254, 0.7361, 0.254, 0.7363, 0.2538, 0.7363, 0.2538, 0.7361, 0.254, 0.7361, 0.254, 0.7363, 0.2538, 0.7363, 0.2538, 0.7361, 0.254, 0.7361, 0.254, 0.7363, 0.2538, 0.7363, 0.2538, 0.7361, 0.254, 0.7361, 0.254, 0.7363, 0.2538, 0.7363, 0.2538, 0.7361, 0.254, 0.7361, 0.254, 0.7363, 0.2538, 0.7363, 0.2538, 0.7361, 0.254, 0.7361, 0.254, 0.7363, 0.2538, 0.7363, 0.2538, 0.7361, 0.254, 0.7361, 0.254, 0.7363, 0.2538, 0.7363, 0.2538, 0.7361, 0.254, 0.7361, 0.254, 0.7363, 0.2538, 0.7363, 0.2538, 0.7361, 0.254, 0.7361, 0.254, 0.7363, 0.2538, 0.7363, 0.2538, 0.7361, 0.254, 0.7361, 0.254, 0.7363, 0.2538, 0.7363, 0.2538, 0.7361, 0.254, 0.7361, 0.254, 0.7363, 0.2538, 0.7363, 0.2538, 0.7361, 0.254, 0.7361, 0.254, 0.7363, 0.2538, 0.7363, 0.2538, 0.7361, 0.254, 0.7361, 0.254, 0.7363, 0.2538, 0.7363, 0.2538, 0.7361, 0.254, 0.7361, 0.254, 0.7363, 0.2538, 0.7363, 0.2538, 0.7361, 0.254, 0.7361, 0.254, 0.7363, 0.2538, 0.7363, 0.2538, 0.7361, 0.254, 0.7361, 0.254, 0.7363, 0.2538, 0.7363, 0.2538, 0.7361, 0.254, 0.7361, 0.254, 0.7363, 0.2538, 0.7363, 0.2538, 0.7361, 0.254, 0.7361, 0.254, 0.7363, 0.2538, 0.7363, 0.2538, 0.7361, 0.254, 0.7361, 0.254, 0.7363, 0.2538, 0.7363, 0.2538, 0.7361, 0.254, 0.7361, 0.254, 0.7363, 0.2538, 0.7363, 0.2538, 0.7361, 0.254, 0.7361, 0.254, 0.7363, 0.2538, 0.7363, 0.2538, 0.7361, 0.254, 0.7361, 0.254, 0.7363, 0.2538, 0.7363, 0.2538, 0.7361, 0.254, 0.7361, 0.254, 0.7363, 0.2538, 0.7363, 0.2538, 0.7361, 0.254, 0.7361, 0.254, 0.7363, 0.2538, 0.7363, 0.2538, 0.7361, 0.254, 0.7361, 0.254, 0.7363, 0.2538, 0.7363, 0.2538, 0.7361, 0.254, 0.7361, 0.254, 0.7363, 0.2538, 0.7363, 0.2538, 0.7361, 0.254, 0.7361, 0.254, 0.7363, 0.2538, 0.7363, 0.2538, 0.7361, 0.254, 0.7361, 0.254, 0.7363, 0.2538, 0.7363, 0.2538, 0.7361, 0.254, 0.7361, 0.254, 0.7363, 0.2538, 0.7363, 0.2538, 0.7361, 0.254, 0.7361, 0.254, 0.7363, 0.2538, 0.7363, 0.2538, 0.7361, 0.254, 0.7361, 0.254, 0.7363, 0.2538, 0.7363, 0.2538, 0.7361, 0.254, 0.7361, 0.254, 0.7363, 0.2538, 0.7363, 0.2538, 0.7361, 0.254, 0.7361, 0.254, 0.7363, 0.2538, 0.7363, 0.2538, 0.7361, 0.254, 0.7361, 0.254, 0.7363, 0.2538, 0.7363, 0.2538, 0.7361, 0.254, 0.7361, 0.254, 0.7363, 0.2538, 0.7363, 0.2538, 0.7361, 0.254, 0.7361, 0.254, 0.7363, 0.2538, 0.7363, 0.2538, 0.7361, 0.254, 0.7361, 0.254, 0.7363, 0.2538, 0.7363, 0.2538, 0.7361, 0.254, 0.7361, 0.254, 0.7363, 0.2538, 0.7363, 0.2538, 0.7361, 0.254, 0.7361, 0.254, 0.7363, 0.2538, 0.7363, 0.2538, 0.7361, 0.254, 0.7361, 0.254, 0.7363, 0.2538, 0.7363, 0.2538, 0.7361, 0.254, 0.7361, 0.254, 0.7363, 0.2538, 0.7363, 0.2538, 0.7361, 0.254, 0.7361, 0.254, 0.7363, 0.2538, 0.7363, 0.2538, 0.7361, 0.254, 0.7361, 0.254, 0.7363, 0.2538, 0.7363, 0.2538, 0.7361, 0.254, 0.7361, 0.254, 0.7363, 0.2538, 0.7363, 0.2538, 0.7361, 0.254, 0.7361, 0.254, 0.7363, 0.2538, 0.7363, 0.2538, 0.7361, 0.254, 0.7361, 0.254, 0.7363, 0.2538, 0.7363, 0.2538, 0.7361, 0.254, 0.7361, 0.254, 0.7363, 0.2538, 0.7363, 0.2538, 0.7361, 0.254, 0.7361, 0.254, 0.7363, 0.2538, 0.7363, 0.2538, 0.7361, 0.254, 0.7361, 0.254, 0.7363, 0.2538, 0.7363, 0.2538, 0.7361, 0.254, 0.7361, 0.254, 0.7363, 0.2538, 0.7363, 0.2538, 0.7361, 0.254, 0.7361, 0.254, 0.7363, 0.2538, 0.7363, 0.2538, 0.7361, 0.254, 0.7361, 0.254, 0.7363, 0.2538, 0.7363, 0.2538, 0.7361, 0.254, 0.7361, 0.254, 0.7363, 0.2538, 0.7363, 0.2538, 0.7361, 0.254, 0.7361, 0.254, 0.7363, 0.2538, 0.7363, 0.2538, 0.7361, 0.254, 0.7361, 0.254, 0.7363, 0.2538, 0.7363, 0.2538, 0.7361, 0.254, 0.7361, 0.254, 0.7363, 0.2538, 0.7363, 0.2538, 0.7361, 0.254, 0.7361, 0.254, 0.7363, 0.2538, 0.7363, 0.2538, 0.7361, 0.254, 0.7361, 0.254, 0.7363, 0.2538, 0.7363, 0.2538, 0.7361, 0.254, 0.7361, 0.254, 0.7363, 0.2538, 0.7363, 0.2538, 0.7361, 0.254, 0.7361, 0.254, 0.7363, 0.2538, 0.7363, 0.2538, 0.7361, 0.254, 0.7361, 0.254, 0.7363, 0.2538, 0.7363, 0.2538, 0.7361, 0.254, 0.7361, 0.254, 0.7363, 0.2538, 0.7363, 0.2538, 0.7363, 0.254, 0.7363, 0.254, 0.7363, 0.2538, 0.7363, 0.2538, 0.7361, 0.254, 0.7361, 0.254, 0.7363, 0.2538, 0.7363, 0.2538, 0.7361, 0.254, 0.7361, 0.254, 0.7363, 0.2538, 0.7363, 0.2538, 0.7361, 0.254, 0.7361, 0.254, 0.7363, 0.2538, 0.7363, 0.2538, 0.7361, 0.254, 0.7361, 0.254, 0.7363, 0.2538, 0.7363, 0.2538, 0.7361, 0.254, 0.7361, 0.254, 0.7363, 0.2538, 0.7363, 0.2538, 0.7361, 0.254, 0.7361, 0.254, 0.7363, 0.2538, 0.7363, 0.2538, 0.7361, 0.254, 0.7361, 0.254, 0.7363, 0.2538, 0.7363, 0.2538, 0.7361, 0.254, 0.7361, 0.254, 0.7363, 0.2538, 0.7363, 0.2538, 0.7361, 0.254, 0.7361, 0.254, 0.7363, 0.2538, 0.7363, 0.2538, 0.7361, 0.254, 0.7361, 0.254, 0.7363, 0.2538, 0.7363, 0.2538, 0.7361, 0.254, 0.7361, 0.254, 0.7363, 0.2538, 0.7363, 0.2538, 0.7361, 0.254, 0.7361, 0.254, 0.7363, 0.2538, 0.7363, 0.2538, 0.7361, 0.254, 0.7361, 0.254, 0.7363, 0.2538, 0.7363, 0.2538, 0.7361, 0.254, 0.7361, 0.254, 0.7363, 0.2538, 0.7363, 0.2538, 0.7361, 0.254, 0.7361, 0.254, 0.7363, 0.2538, 0.7363, 0.2538, 0.7361, 0.254, 0.7361, 0.254, 0.7363, 0.2538, 0.7363, 0.2538, 0.7361, 0.254, 0.7361, 0.254, 0.7363, 0.2538, 0.7363, 0.2538, 0.7361, 0.254, 0.7361, 0.254, 0.7363, 0.2538, 0.7363, 0.2538, 0.7361, 0.254, 0.7361, 0.254, 0.7363, 0.2538, 0.7363, 0.2538, 0.7361, 0.254, 0.7361, 0.254, 0.7363, 0.2538, 0.7363, 0.2538, 0.7361, 0.254, 0.7361, 0.254, 0.7363, 0.2538, 0.7363, 0.2538, 0.7361, 0.254, 0.7361, 0.254, 0.7363, 0.2538, 0.7363, 0.2538, 0.7361, 0.254, 0.7361, 0.254, 0.7363, 0.2538, 0.7363, 0.2538, 0.7361, 0.254, 0.7361, 0.254, 0.7363, 0.2538, 0.7363, 0.2538, 0.7361, 0.254, 0.7361, 0.254, 0.7363, 0.2538, 0.7363, 0.2538, 0.7361, 0.254, 0.7361, 0.254, 0.7363, 0.2538, 0.7363, 0.2538, 0.7361, 0.254, 0.7361, 0.254, 0.7363, 0.2538, 0.7363, 0.2538, 0.7361, 0.254, 0.7361, 0.254, 0.7363, 0.2538, 0.7363, 0.2538, 0.7361, 0.254, 0.7361, 0.254, 0.7363, 0.2538, 0.7363, 0.2538, 0.7361, 0.254, 0.7361, 0.254, 0.7363, 0.2538, 0.7363, 0.2538, 0.7361, 0.254, 0.7361, 0.254, 0.7363, 0.2538, 0.7363, 0.2538, 0.7361, 0.254, 0.7361, 0.254, 0.7363, 0.2538, 0.7363, 0.2538, 0.7361, 0.254, 0.7361, 0.254, 0.7363, 0.2538, 0.7363, 0.2538, 0.7361, 0.254, 0.7361, 0.254, 0.7363, 0.2538, 0.7363, 0.2538, 0.7361, 0.254, 0.7361, 0.254, 0.7363, 0.2538, 0.7363, 0.2538, 0.7361, 0.254, 0.7361, 0.254, 0.7363, 0.2538, 0.7363, 0.2538, 0.7361, 0.254, 0.7361, 0.254, 0.7363, 0.2538, 0.7363, 0.2538, 0.7361, 0.254, 0.7361, 0.254, 0.7363, 0.2538, 0.7363, 0.2538, 0.7361, 0.254, 0.7361, 0.254, 0.7363, 0.2538, 0.7363, 0.2538, 0.7361, 0.254, 0.7361, 0.254, 0.7363, 0.2538, 0.7363, 0.2538, 0.7361, 0.254, 0.7361, 0.254, 0.7363, 0.2538, 0.7363, 0.2538, 0.7361, 0.254, 0.7361, 0.254, 0.7363, 0.2538, 0.7363, 0.2538, 0.7361, 0.254, 0.7361, 0.254, 0.7363, 0.2538, 0.7363, 0.2538, 0.7361, 0.254, 0.7361, 0.254, 0.7363, 0.2538, 0.7363, 0.2538, 0.7361, 0.254, 0.7361, 0.254, 0.7363, 0.2538, 0.7363, 0.2538, 0.7361, 0.254, 0.7361, 0.254, 0.7363, 0.2538, 0.7363, 0.2538, 0.7361, 0.254, 0.7361, 0.254, 0.7363, 0.2538, 0.7363, 0.2538, 0.7361, 0.254, 0.7361, 0.254, 0.7363, 0.2538, 0.7363, 0.2538, 0.7361, 0.254, 0.7361, 0.254, 0.7363, 0.2538, 0.7363, 0.2538, 0.7361, 0.254, 0.7361, 0.254, 0.7363, 0.2538, 0.7363, 0.2538, 0.7361, 0.254, 0.7361, 0.254, 0.7363, 0.2538, 0.7363, 0.2538, 0.7361, 0.254, 0.7361, 0.254, 0.7363, 0.2538, 0.7363, 0.2538, 0.7361, 0.254, 0.7361, 0.254, 0.7363, 0.2538, 0.7363, 0.2538, 0.7361, 0.254, 0.7361, 0.254, 0.7363, 0.2538, 0.7363, 0.2538, 0.7361, 0.254, 0.7361, 0.254, 0.7363, 0.2538, 0.7363, 0.2538, 0.7361, 0.254, 0.7361, 0.254, 0.7363, 0.2538, 0.7363, 0.2538, 0.7361, 0.254, 0.7361, 0.254, 0.7363, 0.2538, 0.7363, 0.2538, 0.7361, 0.254, 0.7361, 0.254, 0.7363, 0.2538, 0.7363, 0.2538, 0.7361, 0.254, 0.7361, 0.254, 0.7363, 0.2538, 0.7363, 0.2538, 0.7361, 0.254, 0.7361, 0.254, 0.7363, 0.2538, 0.7363, 0.2538, 0.7361, 0.254, 0.7361, 0.254, 0.7363, 0.2538, 0.7363, 0.2538, 0.7361, 0.254, 0.7361, 0.254, 0.7363, 0.2538, 0.7363, 0.2538, 0.7361, 0.254, 0.7361, 0.254, 0.7363, 0.2538, 0.7363, 0.2538, 0.7361, 0.254, 0.7361, 0.254, 0.7363, 0.2538, 0.7363, 0.2538, 0.7361, 0.254, 0.7361, 0.254, 0.7363, 0.2538, 0.7363, 0.2538, 0.7361, 0.254, 0.7361, 0.254, 0.7363, 0.2538, 0.7363, 0.2538, 0.7361, 0.254, 0.7361, 0.254, 0.7363, 0.2538, 0.7363, 0.2538, 0.7361, 0.254, 0.7361, 0.254, 0.7363, 0.2538, 0.7363, 0.2538, 0.7361, 0.254, 0.7361, 0.254, 0.7363, 0.2538, 0.7363, 0.2538, 0.7361, 0.254, 0.7361, 0.254, 0.7363, 0.2538, 0.7363, 0.2538, 0.7361, 0.254, 0.7361, 0.254, 0.7363, 0.2538, 0.7363, 0.2538, 0.7361, 0.254, 0.7361, 0.254, 0.7363, 0.2538, 0.7363, 0.2538, 0.7361, 0.254, 0.7361, 0.254, 0.7363, 0.2538, 0.7363, 0.2538, 0.7361, 0.254, 0.7361, 0.254, 0.7363, 0.2538, 0.7363, 0.2538, 0.7361, 0.254, 0.7361, 0.254, 0.7363, 0.2538, 0.7363, 0.2538, 0.7361, 0.254, 0.7361, 0.254, 0.7363, 0.2538, 0.7363, 0.2538, 0.7361, 0.254, 0.7361, 0.254, 0.7363, 0.2538, 0.7363, 0.2538, 0.7361, 0.254, 0.7361, 0.254, 0.7363, 0.2538, 0.7363, 0.2538, 0.7361, 0.254, 0.7361, 0.254, 0.7363, 0.2538, 0.7363, 0.2538, 0.7361, 0.254, 0.7361, 0.254, 0.7363, 0.2538, 0.7363, 0.2538, 0.7361, 0.254, 0.7361, 0.254, 0.7363, 0.2538, 0.7363, 0.2538, 0.7361, 0.254, 0.7361, 0.254, 0.7363, 0.2538, 0.7363, 0.2538, 0.7361, 0.254, 0.7361, 0.254, 0.7363, 0.2538, 0.7363, 0.2538, 0.7361, 0.254, 0.7361, 0.254, 0.7363, 0.2538, 0.7363, 0.2538, 0.7361, 0.254, 0.7361, 0.254, 0.7363, 0.2538, 0.7363, 0.2538, 0.7361, 0.254, 0.7361, 0.254, 0.7363, 0.2538, 0.7363, 0.2538, 0.7361, 0.254, 0.7361, 0.254, 0.7363, 0.2538, 0.7363, 0.2538, 0.7361, 0.254, 0.7361, 0.254, 0.7363, 0.2538, 0.7363, 0.2538, 0.7361, 0.254, 0.7361, 0.254, 0.7363, 0.2538, 0.7363, 0.2538, 0.7361, 0.254, 0.7361, 0.254, 0.7363, 0.2538, 0.7363, 0.2538, 0.7361, 0.254, 0.7361, 0.254, 0.7363, 0.2538, 0.7363, 0.2538, 0.7361, 0.254, 0.7361, 0.254, 0.7363, 0.2538, 0.7363, 0.2538, 0.7361, 0.254, 0.7361, 0.254, 0.7363, 0.2538, 0.7363, 0.2538, 0.7361, 0.254, 0.7361, 0.254, 0.7363, 0.2538, 0.7363, 0.2538, 0.7361, 0.254, 0.7361, 0.254, 0.7363, 0.2538, 0.7363, 0.2538, 0.7361, 0.254, 0.7361, 0.254, 0.7363, 0.2538, 0.7363, 0.2538, 0.7361, 0.254, 0.7361, 0.254, 0.7363, 0.2538, 0.7363, 0.2538, 0.7361, 0.254, 0.7361, 0.254, 0.7363, 0.2538, 0.7363, 0.2538, 0.7361, 0.254, 0.7361, 0.254, 0.7363, 0.2538, 0.7363, 0.2538, 0.7361, 0.254, 0.7361, 0.254, 0.7363, 0.2538, 0.7363, 0.2538, 0.7361, 0.254, 0.7361, 0.254, 0.7363, 0.2538, 0.7363, 0.2538, 0.7361, 0.254, 0.7361, 0.254, 0.7363, 0.2538, 0.7363, 0.2538, 0.7361, 0.254, 0.7361, 0.254, 0.7363, 0.2538, 0.7363, 0.2538, 0.7361, 0.254, 0.7361, 0.254, 0.7363, 0.2538, 0.7363, 0.2538, 0.7361, 0.254, 0.7361, 0.254, 0.7363, 0.2538, 0.7363, 0.2538, 0.7361, 0.254, 0.7361, 0.254, 0.7363, 0.2538, 0.7363, 0.2538, 0.7361, 0.254, 0.7361, 0.254, 0.7363, 0.2538, 0.7363, 0.2538, 0.7361, 0.254, 0.7361, 0.254, 0.7363, 0.2538, 0.7363, 0.2538, 0.7361, 0.254, 0.7361, 0.254, 0.7363, 0.2538, 0.7363, 0.2538, 0.7361, 0.254, 0.7361, 0.254, 0.7363, 0.2538, 0.7363, 0.2538, 0.7361, 0.254, 0.7361, 0.254, 0.7363, 0.2538, 0.7363, 0.2538, 0.7361, 0.254, 0.7361, 0.254, 0.7363, 0.2538, 0.7363, 0.2538, 0.7361, 0.254, 0.7361, 0.254, 0.7363, 0.2538, 0.7363, 0.2538, 0.7361, 0.254, 0.7361, 0.254, 0.7363, 0.2538, 0.7363, 0.2538, 0.7361, 0.254, 0.7361, 0.254, 0.7363, 0.2538, 0.7363, 0.2538, 0.7361, 0.254, 0.7361, 0.254, 0.7363, 0.2538, 0.7363, 0.2538, 0.7361, 0.254, 0.7361, 0.254, 0.7363, 0.2538, 0.7363, 0.2538, 0.7361, 0.254, 0.7361, 0.254, 0.7363, 0.2538, 0.7363, 0.2538, 0.7361, 0.254, 0.7361, 0.254, 0.7363, 0.2538, 0.7363, 0.2538, 0.7361, 0.254, 0.7361, 0.254, 0.7363, 0.2538, 0.7363, 0.2538, 0.7361, 0.254, 0.7361, 0.254, 0.7363, 0.2538, 0.7363, 0.2538, 0.7361, 0.254, 0.7361, 0.254, 0.7363, 0.2538, 0.7363, 0.2538, 0.7361, 0.254, 0.7361, 0.254, 0.7363, 0.2538, 0.7363, 0.2538, 0.7361, 0.254, 0.7361, 0.254, 0.7363, 0.2538, 0.7363, 0.2538, 0.7361, 0.254, 0.7361, 0.254, 0.7363, 0.2538, 0.7363, 0.2538, 0.7361, 0.254, 0.7361, 0.254, 0.7363, 0.2538, 0.7363, 0.2538, 0.7361, 0.254, 0.7361, 0.254, 0.7363, 0.2538, 0.7363, 0.2538, 0.7361, 0.254, 0.7361, 0.254, 0.7363, 0.2538, 0.7363, 0.2538, 0.7361, 0.254, 0.7361, 0.254, 0.7363, 0.2538, 0.7363, 0.2538, 0.7361, 0.254, 0.7361, 0.254, 0.7363, 0.2538, 0.7363, 0.2538, 0.7361, 0.254, 0.7361, 0.254, 0.7363, 0.2538, 0.7363, 0.2538, 0.7361, 0.254, 0.7361, 0.254, 0.7363, 0.2538, 0.7363, 0.2538, 0.7361, 0.254, 0.7361, 0.254, 0.7363, 0.2538, 0.7363, 0.2538, 0.7361, 0.254, 0.7361, 0.254, 0.7363, 0.2538, 0.7363, 0.2538, 0.7361, 0.254, 0.7361, 0.254, 0.7363, 0.2538, 0.7363, 0.2538, 0.7361, 0.254, 0.7361, 0.254, 0.7363, 0.2538, 0.7363, 0.2538, 0.7361, 0.254, 0.7361, 0.254, 0.7363, 0.2538, 0.7363, 0.2538, 0.7361, 0.254, 0.7361, 0.254, 0.7363, 0.2538, 0.7363, 0.2538, 0.7361, 0.254, 0.7361, 0.254, 0.7363, 0.2538, 0.7363, 0.2538, 0.7361, 0.254, 0.7361, 0.254, 0.7363, 0.2538, 0.7363, 0.2538, 0.7361, 0.254, 0.7361, 0.254, 0.7363, 0.2538, 0.7363, 0.2538, 0.7361, 0.254, 0.7361, 0.254, 0.7363, 0.2538, 0.7363, 0.2538, 0.7361, 0.254, 0.7361, 0.254, 0.7363, 0.2538, 0.7363, 0.2538, 0.7361, 0.254, 0.7361, 0.254, 0.7363, 0.2538, 0.7363, 0.2538, 0.7361, 0.254, 0.7361, 0.254, 0.7363, 0.2538, 0.7363, 0.2538, 0.7361, 0.254, 0.7361, 0.254, 0.7363, 0.2538, 0.7363, 0.2538, 0.7361, 0.254, 0.7361, 0.254, 0.7363, 0.2538, 0.7363, 0.2538, 0.7361, 0.254, 0.7361, 0.254, 0.7363, 0.2538, 0.7363, 0.2538, 0.7361, 0.254, 0.7361, 0.254, 0.7363, 0.2538, 0.7363, 0.2538, 0.7361, 0.254, 0.7361, 0.254, 0.7363, 0.2538, 0.7363, 0.2538, 0.7361, 0.254, 0.7361, 0.254, 0.7363, 0.2538, 0.7363, 0.2538, 0.7361, 0.254, 0.7361, 0.254, 0.7363, 0.2538, 0.7363, 0.2538, 0.7361, 0.254, 0.7361, 0.254, 0.7363, 0.2538, 0.7363, 0.2538, 0.7361, 0.254, 0.7361, 0.254, 0.7363, 0.2538, 0.7363, 0.2538, 0.7361, 0.254, 0.7361, 0.254, 0.7363, 0.2538, 0.7363, 0.2538, 0.7361, 0.254, 0.7361, 0.254, 0.7363, 0.2538, 0.7363, 0.2538, 0.7361, 0.254, 0.7361, 0.254, 0.7363, 0.2538, 0.7363, 0.2538, 0.7361, 0.254, 0.7361, 0.254, 0.7363, 0.2538, 0.7363, 0.2538, 0.7361, 0.254, 0.7361, 0.254, 0.7363, 0.2538, 0.7363, 0.2538, 0.7361, 0.254, 0.7361, 0.254, 0.7363, 0.2538, 0.7363, 0.2538, 0.7361, 0.254, 0.7361, 0.254, 0.7363, 0.2538, 0.7363, 0.2538, 0.7361, 0.254, 0.7361, 0.254, 0.7363, 0.2538, 0.7363, 0.2538, 0.7361, 0.254, 0.7361, 0.254, 0.7363, 0.2538, 0.7363, 0.2538, 0.7361, 0.254, 0.7361, 0.254, 0.7363, 0.2538, 0.7363, 0.2538, 0.7361, 0.254, 0.7361, 0.254, 0.7363, 0.2538, 0.7363, 0.2538, 0.7361, 0.254, 0.7361, 0.254, 0.7363, 0.2538, 0.7363, 0.2538, 0.7361, 0.254, 0.7361, 0.254, 0.7363, 0.2538, 0.7363, 0.2538, 0.7361, 0.254, 0.7361, 0.254, 0.7363, 0.2538, 0.7363, 0.2538, 0.7361, 0.254, 0.7361, 0.254, 0.7363, 0.2538, 0.7363, 0.2538, 0.7361, 0.254, 0.7361, 0.254, 0.7363, 0.2538, 0.7363, 0.2538, 0.7361, 0.254, 0.7361, 0.254, 0.7363, 0.2538, 0.7363, 0.2538, 0.7361, 0.254, 0.7361, 0.254, 0.7363, 0.2538, 0.7363, 0.2538, 0.7361, 0.254, 0.7361, 0.254, 0.7363, 0.2538, 0.7363, 0.2538, 0.7361, 0.254, 0.7361, 0.254, 0.7363, 0.2538, 0.7363, 0.2538, 0.7361, 0.254, 0.7361, 0.254, 0.7363, 0.2538, 0.7363, 0.2538, 0.7361, 0.254, 0.7361, 0.254, 0.7363, 0.2538, 0.7363, 0.2538, 0.7361, 0.254, 0.7361, 0.254, 0.7363, 0.2538, 0.7363, 0.2538, 0.7361, 0.254, 0.7361, 0.254, 0.7363, 0.2538, 0.7363, 0.2538, 0.7361, 0.254, 0.7361, 0.254, 0.7363, 0.2538, 0.7363, 0.2538, 0.7361, 0.254, 0.7361, 0.254, 0.7363, 0.2538, 0.7363, 0.2538, 0.7361, 0.254, 0.7361, 0.254, 0.7363, 0.2538, 0.7363, 0.2538, 0.7361, 0.254, 0.7361, 0.254, 0.7363, 0.2538, 0.7363, 0.2538, 0.7361, 0.254, 0.7361, 0.254, 0.7363, 0.2538, 0.7363, 0.2538, 0.7361, 0.254, 0.7361, 0.254, 0.7363, 0.2538, 0.7363, 0.2538, 0.7361, 0.254, 0.7361, 0.254, 0.7363, 0.2538, 0.7363, 0.2538, 0.7361, 0.254, 0.7361, 0.254, 0.7363, 0.2538, 0.7363, 0.2538, 0.7361, 0.254, 0.7361, 0.254, 0.7363, 0.2538, 0.7363, 0.2538, 0.7361, 0.254, 0.7361, 0.254, 0.7363, 0.2538, 0.7363, 0.2538, 0.7361, 0.254, 0.7361, 0.254, 0.7363, 0.2538, 0.7363, 0.2538, 0.7361, 0.254, 0.7361, 0.254, 0.7363, 0.2538, 0.7363, 0.2538, 0.7361, 0.254, 0.7361, 0.254, 0.7363, 0.2538, 0.7363, 0.2538, 0.7361, 0.254, 0.7361, 0.254, 0.7363, 0.2538, 0.7363, 0.2538, 0.7361, 0.254, 0.7361, 0.254, 0.7363, 0.2538, 0.7363, 0.2538, 0.7361, 0.254, 0.7361, 0.254, 0.7363, 0.2538, 0.7363, 0.2538, 0.7361, 0.254, 0.7361, 0.254, 0.7363, 0.2538, 0.7363, 0.2538, 0.7361, 0.254, 0.7361, 0.254, 0.7363, 0.2538, 0.7363, 0.2538, 0.7361, 0.254, 0.7361, 0.254, 0.7363, 0.2538, 0.7363, 0.2538, 0.7361, 0.254, 0.7361, 0.254, 0.7363, 0.2538, 0.7363, 0.2538, 0.7361, 0.254, 0.7361, 0.254, 0.7363, 0.2538, 0.7363, 0.2538, 0.7361, 0.254, 0.7361, 0.254, 0.7363, 0.2538, 0.7363, 0.2538, 0.7361, 0.254, 0.7361, 0.254, 0.7363, 0.2538, 0.7363, 0.2538, 0.7361, 0.254, 0.7361, 0.254, 0.7363, 0.2538, 0.7363, 0.2538, 0.7361, 0.254, 0.7361, 0.254, 0.7363, 0.2538, 0.7363, 0.2538, 0.7361, 0.254, 0.7361, 0.254, 0.7363, 0.2538, 0.7363, 0.2538, 0.7361, 0.254, 0.7361, 0.254, 0.7363, 0.2538, 0.7363, 0.2538, 0.7361, 0.254, 0.7361, 0.254, 0.7363, 0.2538, 0.7363, 0.2538, 0.7361, 0.254, 0.7361, 0.254, 0.7363, 0.2538, 0.7363, 0.2538, 0.7361, 0.254, 0.7361, 0.254, 0.7363, 0.2538, 0.7363, 0.2538, 0.7361, 0.254, 0.7361, 0.254, 0.7363, 0.2538, 0.7363, 0.2538, 0.7361, 0.254, 0.7361, 0.254, 0.7363, 0.2538, 0.7363, 0.2538, 0.7361, 0.254, 0.7361, 0.254, 0.7363, 0.2538, 0.7363, 0.2538, 0.7361, 0.254, 0.7361, 0.254, 0.7363, 0.2538, 0.7363, 0.2538, 0.7361, 0.254, 0.7361, 0.254, 0.7363, 0.2538, 0.7363, 0.2538, 0.7361, 0.254, 0.7361, 0.254, 0.7363, 0.2538, 0.7363, 0.2538, 0.7361, 0.254, 0.7361, 0.254, 0.7363, 0.2538, 0.7363, 0.2538, 0.7361, 0.254, 0.7361, 0.254, 0.7363, 0.2538, 0.7363, 0.2538, 0.7361, 0.254, 0.7361, 0.254, 0.7363, 0.2538, 0.7363, 0.2538, 0.7361, 0.254, 0.7361, 0.254, 0.7363, 0.2538, 0.7363, 0.2538, 0.7361, 0.254, 0.7361, 0.254, 0.7363, 0.2538, 0.7363, 0.2538, 0.7361, 0.254, 0.7361, 0.254, 0.7363, 0.2538, 0.7363, 0.2538, 0.7361, 0.254, 0.7361, 0.254, 0.7363, 0.2538, 0.7363, 0.2538, 0.7361, 0.254, 0.7361, 0.254, 0.7363, 0.2538, 0.7363, 0.2538, 0.7361, 0.254, 0.7361, 0.254, 0.7363, 0.2538, 0.7363, 0.2538, 0.7361, 0.254, 0.7361, 0.254, 0.7363, 0.2538, 0.7363, 0.2538, 0.7361, 0.254, 0.7361, 0.254, 0.7363, 0.2538, 0.7363, 0.2538, 0.7361, 0.254, 0.7361, 0.254, 0.7363, 0.2538, 0.7363, 0.2538, 0.7361, 0.254, 0.7361, 0.254, 0.7363, 0.2538, 0.7363, 0.2538, 0.7361, 0.254, 0.7361, 0.254, 0.7363, 0.2538, 0.7363, 0.2538, 0.7361, 0.254, 0.7361, 0.254, 0.7363, 0.2538, 0.7363, 0.2538, 0.7361, 0.254, 0.7361, 0.254, 0.7363, 0.2538, 0.7363, 0.2538, 0.7361, 0.254, 0.7361, 0.254, 0.7363, 0.2538, 0.7363, 0.2538, 0.7361, 0.254, 0.7361, 0.254, 0.7363, 0.2538, 0.7363, 0.2538, 0.7361, 0.254, 0.7361, 0.254, 0.7363, 0.2538, 0.7363, 0.2538, 0.7361, 0.254, 0.7361, 0.254, 0.7363, 0.2538, 0.7363, 0.2538, 0.7361, 0.254, 0.7361, 0.254, 0.7363, 0.2538, 0.7363, 0.2538, 0.7361, 0.254, 0.7361, 0.254, 0.7363, 0.2538, 0.7363, 0.254, 0.7363, 0.254, 0.7361, 0.254, 0.7361, 0.254, 0.7363, 0.2538, 0.7361, 0.254, 0.7361, 0.254, 0.7363, 0.2538, 0.7363, 0.2538, 0.7361, 0.254, 0.7361, 0.254, 0.7363, 0.2538, 0.7363, 0.2538, 0.7361, 0.254, 0.7361, 0.254, 0.7363, 0.2538, 0.7363, 0.2538, 0.7361, 0.254, 0.7361, 0.254, 0.7363, 0.2538, 0.7363, 0.2538, 0.7361, 0.254, 0.7361, 0.254, 0.7363, 0.2538, 0.7363, 0.2538, 0.7361, 0.254, 0.7361, 0.254, 0.7363, 0.2538, 0.7363, 0.2538, 0.7361, 0.254, 0.7361, 0.254, 0.7363, 0.2538, 0.7363, 0.2538, 0.7361, 0.254, 0.7361, 0.254, 0.7363, 0.2538, 0.7363, 0.2538, 0.7361, 0.254, 0.7361, 0.254, 0.7363, 0.2538, 0.7363, 0.2538, 0.7361, 0.254, 0.7361, 0.254, 0.7363, 0.2538, 0.7363, 0.2538, 0.7361, 0.254, 0.7361, 0.254, 0.7363, 0.2538, 0.7363, 0.2538, 0.7361, 0.254, 0.7361, 0.254, 0.7363, 0.2538, 0.7363, 0.2538, 0.7361, 0.254, 0.7361, 0.254, 0.7363, 0.2538, 0.7363, 0.2538, 0.7361, 0.254, 0.7361, 0.254, 0.7363, 0.2538, 0.7363, 0.2538, 0.7361, 0.254, 0.7361, 0.254, 0.7363, 0.2538, 0.7363, 0.2538, 0.7361, 0.254, 0.7361, 0.254, 0.7363, 0.2538, 0.7363, 0.2538, 0.7361, 0.254, 0.7361, 0.254, 0.7363, 0.2538, 0.7363, 0.2538, 0.7361, 0.254, 0.7361, 0.254, 0.7363, 0.2538, 0.7363, 0.2538, 0.7361, 0.254, 0.7361, 0.254, 0.7363, 0.2538, 0.7363, 0.2538, 0.7361, 0.254, 0.7361, 0.254, 0.7363, 0.2538, 0.7363, 0.2538, 0.7361, 0.254, 0.7361, 0.254, 0.7363, 0.2538, 0.7363, 0.2538, 0.7361, 0.254, 0.7361, 0.254, 0.7363, 0.2538, 0.7363, 0.2538, 0.7361, 0.254, 0.7361, 0.254, 0.7363, 0.2538, 0.7363, 0.2538, 0.7361, 0.254, 0.7361, 0.254, 0.7363, 0.2538, 0.7363, 0.2538, 0.7361, 0.254, 0.7361, 0.254, 0.7363, 0.2538, 0.7363, 0.2538, 0.7361, 0.254, 0.7361, 0.254, 0.7363, 0.2538, 0.7363, 0.2538, 0.7361, 0.254, 0.7361, 0.254, 0.7363, 0.2538, 0.7363, 0.2538, 0.7361, 0.254, 0.7361, 0.254, 0.7363, 0.2538, 0.7363, 0.2538, 0.7361, 0.254, 0.7361, 0.254, 0.7363, 0.2538, 0.7363, 0.2538, 0.7361, 0.254, 0.7361, 0.254, 0.7363, 0.2538, 0.7363, 0.2538, 0.7361, 0.254, 0.7361, 0.254, 0.7363, 0.2538, 0.7363, 0.2538, 0.7361, 0.254, 0.7361, 0.254, 0.7363, 0.2538, 0.7363, 0.2538, 0.7361, 0.254, 0.7361, 0.254, 0.7363, 0.2538, 0.7363, 0.2538, 0.7361, 0.254, 0.7361, 0.254, 0.7363, 0.2538, 0.7363, 0.2538, 0.7361, 0.254, 0.7361, 0.254, 0.7363, 0.2538, 0.7363, 0.2538, 0.7361, 0.254, 0.7361, 0.254, 0.7363, 0.2538, 0.7363, 0.2538, 0.7361, 0.254, 0.7361, 0.254, 0.7363, 0.2538, 0.7363, 0.2538, 0.7361, 0.254, 0.7361, 0.254, 0.7363, 0.2538, 0.7363, 0.2538, 0.7361, 0.254, 0.7361, 0.254, 0.7363, 0.2538, 0.7363, 0.2538, 0.7361, 0.254, 0.7361, 0.254, 0.7363, 0.2538, 0.7363, 0.2538, 0.7361, 0.254, 0.7361, 0.254, 0.7363, 0.2538, 0.7363, 0.2538, 0.7361, 0.254, 0.7361, 0.254, 0.7363, 0.2538, 0.7363, 0.2538, 0.7361, 0.254, 0.7361, 0.254, 0.7363, 0.2538, 0.7363, 0.2538, 0.7361, 0.254, 0.7361, 0.254, 0.7363, 0.2538, 0.7363, 0.2538, 0.7361, 0.254, 0.7361, 0.254, 0.7363, 0.2538, 0.7363, 0.2538, 0.7361, 0.254, 0.7361, 0.254, 0.7363, 0.2538, 0.7363, 0.2538, 0.7361, 0.254, 0.7361, 0.254, 0.7363, 0.2538, 0.7363, 0.2538, 0.7361, 0.254, 0.7361, 0.254, 0.7363, 0.2538, 0.7363, 0.2538, 0.7361, 0.254, 0.7361, 0.254, 0.7363, 0.2538, 0.7363, 0.2538, 0.7361, 0.254, 0.7361, 0.254, 0.7363, 0.2538, 0.7363, 0.2538, 0.7361, 0.254, 0.7361, 0.254, 0.7363, 0.2538, 0.7363, 0.2538, 0.7361, 0.254, 0.7361, 0.254, 0.7363, 0.2538, 0.7363, 0.2538, 0.7361, 0.254, 0.7361, 0.254, 0.7363, 0.2538, 0.7363, 0.2538, 0.7361, 0.254, 0.7361, 0.254, 0.7363, 0.2538, 0.7363, 0.2538, 0.7361, 0.254, 0.7361, 0.254, 0.7363, 0.2538, 0.7363, 0.2538, 0.7361, 0.254, 0.7361, 0.254, 0.7363, 0.2538, 0.7363, 0.2538, 0.7361, 0.254, 0.7361, 0.254, 0.7363, 0.2538, 0.7363, 0.2538, 0.7361, 0.254, 0.7361, 0.254, 0.7363, 0.2538, 0.7363, 0.2538, 0.7361, 0.254, 0.7361, 0.254, 0.7363, 0.2538, 0.7363, 0.2538, 0.7361, 0.254, 0.7361, 0.254, 0.7363, 0.2538, 0.7363, 0.2538, 0.7361, 0.254, 0.7361, 0.254, 0.7363, 0.2538, 0.7363, 0.2538, 0.7361, 0.254, 0.7361, 0.254, 0.7363, 0.2538, 0.7363, 0.2538, 0.7361, 0.254, 0.7361, 0.254, 0.7363, 0.2538, 0.7363, 0.2538, 0.7361, 0.254, 0.7361, 0.254, 0.7363, 0.2538, 0.7363, 0.2538, 0.7361, 0.254, 0.7361, 0.254, 0.7363, 0.2538, 0.7363, 0.2538, 0.7361, 0.254, 0.7361, 0.254, 0.7363, 0.2538, 0.7363, 0.2538, 0.7361, 0.254, 0.7361, 0.254, 0.7363, 0.2538, 0.7363, 0.2538, 0.7361, 0.254, 0.7361, 0.254, 0.7363, 0.2538, 0.7363, 0.2538, 0.7361, 0.254, 0.7361, 0.254, 0.7363, 0.2538, 0.7363, 0.2538, 0.7361, 0.254, 0.7361, 0.254, 0.7363, 0.2538, 0.7363, 0.2538, 0.7361, 0.254, 0.7361, 0.254, 0.7363, 0.2538, 0.7363, 0.2538, 0.7361, 0.254, 0.7361, 0.254, 0.7363, 0.2538, 0.7363, 0.2538, 0.7361, 0.254, 0.7361, 0.254, 0.7363, 0.2538, 0.7363, 0.2538, 0.7361, 0.254, 0.7361, 0.254, 0.7363, 0.2538, 0.7363, 0.2538, 0.7361, 0.254, 0.7361, 0.254, 0.7363, 0.2538, 0.7363, 0.2538, 0.7361, 0.254, 0.7361, 0.254, 0.7363, 0.2538, 0.7363, 0.2538, 0.7361, 0.254, 0.7361, 0.254, 0.7363, 0.2538, 0.7363, 0.2538, 0.7361, 0.254, 0.7361, 0.254, 0.7363, 0.2538, 0.7363, 0.2538, 0.7361, 0.254, 0.7361, 0.254, 0.7363, 0.2538, 0.7363, 0.2538, 0.7361, 0.254, 0.7361, 0.254, 0.7363, 0.2538, 0.7363, 0.2538, 0.7361, 0.254, 0.7361, 0.254, 0.7363, 0.2538, 0.7363, 0.2538, 0.7361, 0.254, 0.7361, 0.254, 0.7363, 0.2538, 0.7363, 0.2538, 0.7361, 0.254, 0.7361, 0.254, 0.7363, 0.2538, 0.7363, 0.2538, 0.7361, 0.254, 0.7361, 0.254, 0.7363, 0.2538, 0.7363, 0.2538, 0.7361, 0.254, 0.7361, 0.254, 0.7363, 0.2538, 0.7363, 0.2538, 0.7361, 0.254, 0.7361, 0.254, 0.7363, 0.2538, 0.7363, 0.2538, 0.7361, 0.254, 0.7361, 0.254, 0.7363, 0.2538, 0.7363, 0.2538, 0.7361, 0.254, 0.7361, 0.254, 0.7363, 0.2538, 0.7363, 0.2538, 0.7361, 0.254, 0.7361, 0.254, 0.7363, 0.2538, 0.7363, 0.2538, 0.7361, 0.254, 0.7361, 0.254, 0.7363, 0.2538, 0.7363, 0.2538, 0.7361, 0.254, 0.7361, 0.254, 0.7363, 0.2538, 0.7363, 0.2538, 0.7361, 0.254, 0.7361, 0.254, 0.7363, 0.2538, 0.7363, 0.2538, 0.7361, 0.254, 0.7361, 0.254, 0.7363, 0.2538, 0.7363, 0.2538, 0.7361, 0.254, 0.7361, 0.254, 0.7363, 0.2538, 0.7363, 0.2538, 0.7361, 0.254, 0.7361, 0.254, 0.7363, 0.2538, 0.7363, 0.2538, 0.7361, 0.254, 0.7361, 0.254, 0.7363, 0.2538, 0.7363, 0.2538, 0.7361, 0.254, 0.7361, 0.254, 0.7363, 0.2538, 0.7363, 0.2538, 0.7361, 0.254, 0.7361, 0.254, 0.7363, 0.2538, 0.7363, 0.2538, 0.7361, 0.254, 0.7361, 0.254, 0.7363, 0.2538, 0.7363, 0.2538, 0.7361, 0.254, 0.7361, 0.254, 0.7363, 0.2538, 0.7363, 0.2538, 0.7361, 0.254, 0.7361, 0.254, 0.7363, 0.2538, 0.7363, 0.2538, 0.7361, 0.254, 0.7361, 0.254, 0.7363, 0.2538, 0.7363, 0.2538, 0.7361, 0.254, 0.7361, 0.254, 0.7363, 0.2538, 0.7363, 0.2538, 0.7361, 0.254, 0.7361, 0.254, 0.7363, 0.2538, 0.7363, 0.2538, 0.7361, 0.254, 0.7361, 0.254, 0.7363, 0.2538, 0.7363, 0.2538, 0.7361, 0.254, 0.7361, 0.254, 0.7363, 0.2538, 0.7363, 0.2538, 0.7361, 0.254, 0.7361, 0.254, 0.7363, 0.2538, 0.7363, 0.2538, 0.7361, 0.254, 0.7361, 0.254, 0.7363, 0.2538, 0.7363, 0.2538, 0.7361, 0.254, 0.7361, 0.254, 0.7363, 0.2538, 0.7363, 0.2538, 0.7361, 0.254, 0.7361, 0.254, 0.7363, 0.2538, 0.7363, 0.2538, 0.7361, 0.254, 0.7361, 0.254, 0.7363, 0.2538, 0.7363, 0.2538, 0.7361, 0.254, 0.7361, 0.254, 0.7363, 0.2538, 0.7363, 0.2538, 0.7361, 0.254, 0.7361, 0.254, 0.7363, 0.2538, 0.7363, 0.2538, 0.7361, 0.254, 0.7361, 0.254, 0.7363, 0.2538, 0.7363, 0.2538, 0.7361, 0.254, 0.7361, 0.254, 0.7363, 0.2538, 0.7363, 0.2538, 0.7361, 0.254, 0.7361, 0.254, 0.7363, 0.2538, 0.7363, 0.2538, 0.7361, 0.254, 0.7361, 0.254, 0.7363, 0.2538, 0.7363, 0.2538, 0.7361, 0.254, 0.7361, 0.254, 0.7363, 0.2538, 0.7363, 0.2538, 0.7361, 0.254, 0.7361, 0.254, 0.7363, 0.2538, 0.7363, 0.2538, 0.7361, 0.254, 0.7361, 0.254, 0.7363, 0.2538, 0.7363, 0.2538, 0.7361, 0.254, 0.7361, 0.254, 0.7363, 0.2538, 0.7363, 0.2538, 0.7361, 0.254, 0.7361, 0.254, 0.7363, 0.2538, 0.7363, 0.2538, 0.7361, 0.254, 0.7361, 0.254, 0.7363, 0.2538, 0.7363, 0.2538, 0.7361, 0.254, 0.7361, 0.254, 0.7363, 0.2538, 0.7363, 0.2538, 0.7361, 0.254, 0.7361, 0.254, 0.7363, 0.2538, 0.7363, 0.2538, 0.7361, 0.254, 0.7361, 0.254, 0.7363, 0.2538, 0.7363, 0.2538, 0.7361, 0.254, 0.7361, 0.254, 0.7363, 0.2538, 0.7363, 0.2538, 0.7361, 0.254, 0.7361, 0.254, 0.7363, 0.2538, 0.7363, 0.2538, 0.7361, 0.254, 0.7361, 0.254, 0.7363, 0.2538, 0.7363, 0.2538, 0.7361, 0.254, 0.7361, 0.254, 0.7363, 0.2538, 0.7363, 0.7623, 0.2153, 0.7625, 0.2153, 0.7625, 0.2155, 0.7623, 0.2155, 0.2538, 0.7361, 0.254, 0.7361, 0.254, 0.7363, 0.2538, 0.7363, 0.2538, 0.7361, 0.254, 0.7361, 0.254, 0.7363, 0.2538, 0.7363, 0.7623, 0.2153, 0.7625, 0.2153, 0.7625, 0.2155, 0.7623, 0.2155, 0.7623, 0.2153, 0.7625, 0.2153, 0.7625, 0.2155, 0.7623, 0.2155, 0.7623, 0.2153, 0.7625, 0.2153, 0.7625, 0.2155, 0.7623, 0.2155, 0.7623, 0.2153, 0.7625, 0.2153, 0.7625, 0.2155, 0.7623, 0.2155, 0.2538, 0.7361, 0.254, 0.7361, 0.254, 0.7363, 0.2538, 0.7363, 0.2538, 0.7361, 0.254, 0.7361, 0.254, 0.7363, 0.2538, 0.7363, 0.2538, 0.7361, 0.254, 0.7361, 0.254, 0.7363, 0.2538, 0.7363, 0.2538, 0.7361, 0.254, 0.7361, 0.254, 0.7363, 0.2538, 0.7363, 0.2538, 0.7361, 0.254, 0.7361, 0.254, 0.7363, 0.2538, 0.7363, 0.2538, 0.7361, 0.254, 0.7361, 0.254, 0.7363, 0.2538, 0.7363, 0.2538, 0.7361, 0.254, 0.7361, 0.254, 0.7363, 0.2538, 0.7363, 0.2538, 0.7361, 0.254, 0.7361, 0.254, 0.7363, 0.2538, 0.7363, 0.2538, 0.7361, 0.254, 0.7361, 0.254, 0.7363, 0.2538, 0.7363, 0.2538, 0.7361, 0.254, 0.7361, 0.254, 0.7363, 0.2538, 0.7363, 0.2538, 0.7361, 0.254, 0.7361, 0.254, 0.7363, 0.2538, 0.7363, 0.2538, 0.7361, 0.254, 0.7361, 0.254, 0.7363, 0.2538, 0.7363, 0.2538, 0.7361, 0.254, 0.7361, 0.254, 0.7363, 0.2538, 0.7363, 0.2538, 0.7361, 0.254, 0.7361, 0.254, 0.7363, 0.2538, 0.7363, 0.7623, 0.2153, 0.7625, 0.2153, 0.7625, 0.2155, 0.7623, 0.2155, 0.2538, 0.7361, 0.254, 0.7361, 0.254, 0.7363, 0.2538, 0.7363, 0.2538, 0.7361, 0.254, 0.7361, 0.254, 0.7363, 0.2538, 0.7363, 0.2538, 0.7361, 0.254, 0.7361, 0.254, 0.7363, 0.2538, 0.7363, 0.2538, 0.7361, 0.254, 0.7361, 0.254, 0.7363, 0.2538, 0.7363, 0.2538, 0.7361, 0.254, 0.7361, 0.254, 0.7363, 0.2538, 0.7363, 0.2538, 0.7361, 0.254, 0.7361, 0.254, 0.7363, 0.2538, 0.7363, 0.2538, 0.7361, 0.254, 0.7361, 0.254, 0.7363, 0.2538, 0.7363, 0.2538, 0.7361, 0.254, 0.7361, 0.254, 0.7363, 0.2538, 0.7363, 0.2538, 0.7361, 0.254, 0.7361, 0.254, 0.7363, 0.2538, 0.7363, 0.2538, 0.7361, 0.254, 0.7361, 0.254, 0.7363, 0.2538, 0.7363, 0.2538, 0.7361, 0.254, 0.7361, 0.254, 0.7363, 0.2538, 0.7363, 0.2538, 0.7361, 0.254, 0.7361, 0.254, 0.7363, 0.2538, 0.7363, 0.2538, 0.7361, 0.254, 0.7361, 0.254, 0.7363, 0.2538, 0.7363, 0.2538, 0.7361, 0.254, 0.7361, 0.254, 0.7363, 0.2538, 0.7363, 0.2538, 0.7361, 0.254, 0.7361, 0.254, 0.7363, 0.2538, 0.7363, 0.2538, 0.7361, 0.254, 0.7361, 0.254, 0.7363, 0.2538, 0.7363, 0.2538, 0.7361, 0.254, 0.7361, 0.254, 0.7363, 0.2538, 0.7363, 0.2538, 0.7361, 0.254, 0.7361, 0.254, 0.7363, 0.2538, 0.7363, 0.2538, 0.7361, 0.254, 0.7361, 0.254, 0.7363, 0.2538, 0.7363, 0.2538, 0.7361, 0.254, 0.7361, 0.254, 0.7363, 0.2538, 0.7363, 0.2538, 0.7361, 0.254, 0.7361, 0.254, 0.7363, 0.2538, 0.7363, 0.2538, 0.7361, 0.254, 0.7361, 0.254, 0.7363, 0.2538, 0.7363, 0.2538, 0.7361, 0.254, 0.7361, 0.254, 0.7363, 0.2538, 0.7363, 0.2538, 0.7361, 0.254, 0.7361, 0.254, 0.7363, 0.2538, 0.7363, 0.2538, 0.7361, 0.254, 0.7361, 0.254, 0.7363, 0.2538, 0.7363, 0.2538, 0.7361, 0.254, 0.7361, 0.254, 0.7363, 0.2538, 0.7363, 0.2538, 0.7361, 0.254, 0.7361, 0.254, 0.7363, 0.2538, 0.7363, 0.2538, 0.7361, 0.254, 0.7361, 0.254, 0.7363, 0.2538, 0.7363, 0.2538, 0.7361, 0.254, 0.7361, 0.254, 0.7363, 0.2538, 0.7363, 0.2538, 0.7361, 0.254, 0.7361, 0.254, 0.7363, 0.2538, 0.7363, 0.2538, 0.7361, 0.254, 0.7361, 0.254, 0.7363, 0.2538, 0.7363, 0.2538, 0.7361, 0.254, 0.7361, 0.254, 0.7363, 0.2538, 0.7363, 0.2538, 0.7361, 0.254, 0.7361, 0.254, 0.7363, 0.2538, 0.7363, 0.2538, 0.7361, 0.254, 0.7361, 0.254, 0.7363, 0.2538, 0.7363, 0.2538, 0.7361, 0.254, 0.7361, 0.254, 0.7363, 0.2538, 0.7363, 0.2538, 0.7361, 0.254, 0.7361, 0.254, 0.7363, 0.2538, 0.7363, 0.2538, 0.7361, 0.254, 0.7361, 0.254, 0.7363, 0.2538, 0.7363, 0.2538, 0.7361, 0.254, 0.7361, 0.254, 0.7363, 0.2538, 0.7363, 0.2538, 0.7361, 0.254, 0.7361, 0.254, 0.7363, 0.2538, 0.7363, 0.2538, 0.7361, 0.254, 0.7361, 0.254, 0.7363, 0.2538, 0.7363, 0.2538, 0.7361, 0.254, 0.7361, 0.254, 0.7363, 0.2538, 0.7363, 0.2538, 0.7361, 0.254, 0.7361, 0.254, 0.7363, 0.2538, 0.7363, 0.2538, 0.7361, 0.254, 0.7361, 0.254, 0.7363, 0.2538, 0.7363, 0.2538, 0.7361, 0.254, 0.7361, 0.254, 0.7363, 0.2538, 0.7363, 0.2538, 0.7361, 0.254, 0.7361, 0.254, 0.7363, 0.2538, 0.7363, 0.2538, 0.7361, 0.254, 0.7361, 0.254, 0.7363, 0.2538, 0.7363, 0.2538, 0.7361, 0.254, 0.7361, 0.254, 0.7363, 0.2538, 0.7363, 0.2538, 0.7361, 0.254, 0.7361, 0.254, 0.7363, 0.2538, 0.7363, 0.2538, 0.7361, 0.254, 0.7361, 0.254, 0.7363, 0.2538, 0.7363, 0.7623, 0.2153, 0.7625, 0.2153, 0.7625, 0.2155, 0.7623, 0.2155, 0.2538, 0.7361, 0.254, 0.7361, 0.254, 0.7363, 0.2538, 0.7363, 0.7623, 0.2153, 0.7625, 0.2153, 0.7625, 0.2155, 0.7623, 0.2155, 0.2538, 0.7361, 0.254, 0.7361, 0.254, 0.7363, 0.2538, 0.7363, 0.2538, 0.7361, 0.254, 0.7361, 0.254, 0.7363, 0.2538, 0.7363, 0.2538, 0.7361, 0.254, 0.7361, 0.254, 0.7363, 0.2538, 0.7363, 0.2538, 0.7361, 0.254, 0.7361, 0.254, 0.7363, 0.2538, 0.7363, 0.2538, 0.7361, 0.254, 0.7361, 0.254, 0.7363, 0.2538, 0.7363, 0.2538, 0.7361, 0.254, 0.7361, 0.254, 0.7363, 0.2538, 0.7363, 0.7623, 0.2153, 0.7625, 0.2153, 0.7625, 0.2155, 0.7623, 0.2155, 0.7623, 0.2153, 0.7625, 0.2153, 0.7625, 0.2155, 0.7623, 0.2155, 0.2538, 0.7361, 0.254, 0.7361, 0.254, 0.7363, 0.2538, 0.7363, 0.2538, 0.7361, 0.254, 0.7361, 0.254, 0.7363, 0.2538, 0.7363, 0.2538, 0.7361, 0.254, 0.7361, 0.254, 0.7363, 0.2538, 0.7363, 0.2538, 0.7361, 0.254, 0.7361, 0.254, 0.7363, 0.2538, 0.7363, 0.2538, 0.7361, 0.254, 0.7361, 0.254, 0.7363, 0.2538, 0.7363, 0.2538, 0.7361, 0.254, 0.7361, 0.254, 0.7363, 0.2538, 0.7363, 0.2538, 0.7361, 0.254, 0.7361, 0.254, 0.7363, 0.2538, 0.7363, 0.2538, 0.7361, 0.254, 0.7361, 0.254, 0.7363, 0.2538, 0.7363, 0.2538, 0.7361, 0.254, 0.7361, 0.254, 0.7363, 0.2538, 0.7363, 0.7623, 0.2153, 0.7625, 0.2153, 0.7625, 0.2155, 0.7623, 0.2155, 0.7623, 0.2153, 0.7625, 0.2153, 0.7625, 0.2155, 0.7623, 0.2155, 0.2538, 0.7361, 0.254, 0.7361, 0.254, 0.7363, 0.2538, 0.7363, 0.2538, 0.7361, 0.254, 0.7361, 0.254, 0.7363, 0.2538, 0.7363, 0.2538, 0.7361, 0.254, 0.7361, 0.254, 0.7363, 0.2538, 0.7363, 0.2538, 0.7361, 0.254, 0.7361, 0.254, 0.7363, 0.2538, 0.7363, 0.2538, 0.7361, 0.254, 0.7361, 0.254, 0.7363, 0.2538, 0.7363, 0.2538, 0.7361, 0.254, 0.7361, 0.254, 0.7363, 0.2538, 0.7363, 0.7623, 0.2153, 0.7625, 0.2153, 0.7625, 0.2155, 0.7623, 0.2155, 0.7623, 0.2153, 0.7625, 0.2153, 0.7625, 0.2155, 0.7623, 0.2155, 0.2538, 0.7361, 0.254, 0.7361, 0.254, 0.7363, 0.2538, 0.7363, 0.2538, 0.7361, 0.254, 0.7361, 0.254, 0.7363, 0.2538, 0.7363, 0.2538, 0.7361, 0.254, 0.7361, 0.254, 0.7363, 0.2538, 0.7363, 0.2538, 0.7361, 0.254, 0.7361, 0.254, 0.7363, 0.2538, 0.7363, 0.2538, 0.7361, 0.254, 0.7361, 0.254, 0.7363, 0.2538, 0.7363, 0.7623, 0.2153, 0.7625, 0.2153, 0.7625, 0.2155, 0.7623, 0.2155, 0.2538, 0.7361, 0.254, 0.7361, 0.254, 0.7363, 0.2538, 0.7363, 0.2538, 0.7361, 0.254, 0.7361, 0.254, 0.7363, 0.2538, 0.7363, 0.2538, 0.7361, 0.254, 0.7361, 0.254, 0.7363, 0.2538, 0.7363, 0.2538, 0.7361, 0.254, 0.7361, 0.254, 0.7363, 0.2538, 0.7363, 0.2538, 0.7361, 0.254, 0.7361, 0.254, 0.7363, 0.2538, 0.7363, 0.2538, 0.7361, 0.254, 0.7361, 0.254, 0.7363, 0.2538, 0.7363, 0.2538, 0.7361, 0.254, 0.7361, 0.254, 0.7363, 0.2538, 0.7363, 0.2538, 0.7361, 0.254, 0.7361, 0.254, 0.7363, 0.2538, 0.7363, 0.2538, 0.7361, 0.254, 0.7361, 0.254, 0.7363, 0.2538, 0.7363, 0.2538, 0.7361, 0.254, 0.7361, 0.254, 0.7363, 0.2538, 0.7363, 0.7623, 0.2153, 0.7625, 0.2153, 0.7625, 0.2155, 0.7623, 0.2155, 0.2538, 0.7361, 0.254, 0.7361, 0.254, 0.7363, 0.2538, 0.7363, 0.2538, 0.7361, 0.254, 0.7361, 0.254, 0.7363, 0.2538, 0.7363, 0.7623, 0.2153, 0.7625, 0.2153, 0.7625, 0.2155, 0.7623, 0.2155, 0.2538, 0.7361, 0.254, 0.7361, 0.254, 0.7363, 0.2538, 0.7363, 0.7623, 0.2153, 0.7625, 0.2153, 0.7625, 0.2155, 0.7623, 0.2155, 0.7623, 0.2153, 0.7625, 0.2153, 0.7625, 0.2155, 0.7623, 0.2155, 0.7623, 0.2153, 0.7625, 0.2153, 0.7625, 0.2155, 0.7623, 0.2155, 0.2538, 0.7361, 0.254, 0.7361, 0.254, 0.7363, 0.2538, 0.7363, 0.7623, 0.2153, 0.7625, 0.2153, 0.7625, 0.2155, 0.7623, 0.2155, 0.2538, 0.7361, 0.254, 0.7361, 0.254, 0.7363, 0.2538, 0.7363, 0.2538, 0.7361, 0.254, 0.7361, 0.254, 0.7363, 0.2538, 0.7363, 0.7623, 0.2153, 0.7625, 0.2153, 0.7625, 0.2155, 0.7623, 0.2155, 0.2538, 0.7361, 0.254, 0.7361, 0.254, 0.7363, 0.2538, 0.7363, 0.2538, 0.7361, 0.254, 0.7361, 0.254, 0.7363, 0.2538, 0.7363, 0.7623, 0.2153, 0.7625, 0.2153, 0.7625, 0.2155, 0.7623, 0.2155, 0.2538, 0.7361, 0.254, 0.7361, 0.254, 0.7363, 0.2538, 0.7363, 0.2538, 0.7361, 0.254, 0.7361, 0.254, 0.7363, 0.2538, 0.7363, 0.2538, 0.7361, 0.254, 0.7361, 0.254, 0.7363, 0.2538, 0.7363, 0.2538, 0.7361, 0.254, 0.7361, 0.254, 0.7363, 0.2538, 0.7363, 0.2538, 0.7361, 0.254, 0.7361, 0.254, 0.7363, 0.2538, 0.7363, 0.2538, 0.7361, 0.254, 0.7361, 0.254, 0.7363, 0.2538, 0.7363, 0.2538, 0.7361, 0.254, 0.7361, 0.254, 0.7363, 0.2538, 0.7363, 0.2538, 0.7361, 0.254, 0.7361, 0.254, 0.7363, 0.2538, 0.7363, 0.2538, 0.7361, 0.254, 0.7361, 0.254, 0.7363, 0.2538, 0.7363, 0.7623, 0.2153, 0.7625, 0.2153, 0.7625, 0.2155, 0.7623, 0.2155, 0.2538, 0.7361, 0.254, 0.7361, 0.254, 0.7363, 0.2538, 0.7363, 0.2538, 0.7361, 0.254, 0.7361, 0.254, 0.7363, 0.2538, 0.7363, 0.2538, 0.7361, 0.254, 0.7361, 0.254, 0.7363, 0.2538, 0.7363, 0.2538, 0.7361, 0.254, 0.7361, 0.254, 0.7363, 0.2538, 0.7363, 0.2538, 0.7361, 0.254, 0.7361, 0.254, 0.7363, 0.2538, 0.7363, 0.2538, 0.7361, 0.254, 0.7361, 0.254, 0.7363, 0.2538, 0.7363, 0.2538, 0.7361, 0.254, 0.7361, 0.254, 0.7363, 0.2538, 0.7363, 0.2538, 0.7361, 0.254, 0.7361, 0.254, 0.7363, 0.2538, 0.7363, 0.2538, 0.7361, 0.254, 0.7361, 0.254, 0.7363, 0.2538, 0.7363, 0.2538, 0.7361, 0.254, 0.7361, 0.254, 0.7363, 0.2538, 0.7363, 0.2538, 0.7361, 0.254, 0.7361, 0.254, 0.7363, 0.2538, 0.7363, 0.2538, 0.7361, 0.254, 0.7361, 0.254, 0.7363, 0.2538, 0.7363, 0.2538, 0.7361, 0.254, 0.7361, 0.254, 0.7363, 0.2538, 0.7363, 0.2538, 0.7361, 0.254, 0.7361, 0.254, 0.7363, 0.2538, 0.7363, 0.2538, 0.7361, 0.254, 0.7361, 0.254, 0.7363, 0.2538, 0.7363, 0.2538, 0.7361, 0.254, 0.7361, 0.254, 0.7363, 0.2538, 0.7363, 0.2538, 0.7361, 0.254, 0.7361, 0.254, 0.7363, 0.2538, 0.7363, 0.2538, 0.7361, 0.254, 0.7361, 0.254, 0.7363, 0.2538, 0.7363, 0.2538, 0.7361, 0.254, 0.7361, 0.254, 0.7363, 0.2538, 0.7363, 0.2538, 0.7361, 0.254, 0.7361, 0.254, 0.7363, 0.2538, 0.7363, 0.2538, 0.7361, 0.254, 0.7361, 0.254, 0.7363, 0.2538, 0.7363, 0.2538, 0.7361, 0.254, 0.7361, 0.254, 0.7363, 0.2538, 0.7363, 0.2538, 0.7361, 0.254, 0.7361, 0.254, 0.7363, 0.2538, 0.7363, 0.2538, 0.7361, 0.254, 0.7361, 0.254, 0.7363, 0.2538, 0.7363, 0.2538, 0.7361, 0.254, 0.7361, 0.254, 0.7363, 0.2538, 0.7363, 0.2538, 0.7361, 0.254, 0.7361, 0.254, 0.7363, 0.2538, 0.7363, 0.2538, 0.7361, 0.254, 0.7361, 0.254, 0.7363, 0.2538, 0.7363, 0.2538, 0.7361, 0.254, 0.7361, 0.254, 0.7363, 0.2538, 0.7363, 0.2538, 0.7361, 0.254, 0.7361, 0.254, 0.7363, 0.2538, 0.7363, 0.2538, 0.7361, 0.254, 0.7361, 0.254, 0.7363, 0.2538, 0.7363, 0.2538, 0.7361, 0.254, 0.7361, 0.254, 0.7363, 0.2538, 0.7363, 0.2538, 0.7361, 0.254, 0.7361, 0.254, 0.7363, 0.2538, 0.7363, 0.2538, 0.7361, 0.254, 0.7361, 0.254, 0.7363, 0.2538, 0.7363, 0.2538, 0.7361, 0.254, 0.7361, 0.254, 0.7363, 0.2538, 0.7363, 0.2538, 0.7361, 0.254, 0.7361, 0.254, 0.7363, 0.2538, 0.7363, 0.2538, 0.7361, 0.254, 0.7361, 0.254, 0.7363, 0.2538, 0.7363, 0.2538, 0.7361, 0.254, 0.7361, 0.254, 0.7363, 0.2538, 0.7363, 0.2538, 0.7361, 0.254, 0.7361, 0.254, 0.7363, 0.2538, 0.7363, 0.2538, 0.7361, 0.254, 0.7361, 0.254, 0.7363, 0.2538, 0.7363, 0.2538, 0.7361, 0.254, 0.7361, 0.254, 0.7363, 0.2538, 0.7363, 0.2538, 0.7361, 0.254, 0.7361, 0.254, 0.7363, 0.2538, 0.7363, 0.2538, 0.7361, 0.254, 0.7361, 0.254, 0.7363, 0.2538, 0.7363, 0.2538, 0.7361, 0.254, 0.7361, 0.254, 0.7363, 0.2538, 0.7363, 0.2538, 0.7361, 0.254, 0.7361, 0.254, 0.7363, 0.2538, 0.7363, 0.2538, 0.7361, 0.254, 0.7361, 0.254, 0.7363, 0.2538, 0.7363, 0.2538, 0.7361, 0.254, 0.7361, 0.254, 0.7363, 0.2538, 0.7363, 0.2538, 0.7361, 0.254, 0.7361, 0.254, 0.7363, 0.2538, 0.7363, 0.2538, 0.7361, 0.254, 0.7361, 0.254, 0.7363, 0.2538, 0.7363, 0.2538, 0.7361, 0.254, 0.7361, 0.254, 0.7363, 0.2538, 0.7363, 0.2538, 0.7361, 0.254, 0.7361, 0.254, 0.7363, 0.2538, 0.7363, 0.2538, 0.7361, 0.254, 0.7361, 0.254, 0.7363, 0.2538, 0.7363, 0.2538, 0.7361, 0.254, 0.7361, 0.254, 0.7363, 0.2538, 0.7363, 0.2538, 0.7361, 0.254, 0.7361, 0.254, 0.7363, 0.2538, 0.7363, 0.2538, 0.7361, 0.254, 0.7361, 0.254, 0.7363, 0.2538, 0.7363, 0.2538, 0.7361, 0.254, 0.7361, 0.254, 0.7363, 0.2538, 0.7363, 0.2538, 0.7361, 0.254, 0.7361, 0.254, 0.7363, 0.2538, 0.7363, 0.2538, 0.7361, 0.254, 0.7361, 0.254, 0.7363, 0.2538, 0.7363, 0.2538, 0.7361, 0.254, 0.7361, 0.254, 0.7363, 0.2538, 0.7363, 0.2538, 0.7361, 0.254, 0.7361, 0.254, 0.7363, 0.2538, 0.7363, 0.2538, 0.7361, 0.254, 0.7361, 0.254, 0.7363, 0.2538, 0.7363, 0.2538, 0.7361, 0.254, 0.7361, 0.254, 0.7363, 0.2538, 0.7363, 0.2538, 0.7361, 0.254, 0.7361, 0.254, 0.7363, 0.2538, 0.7363, 0.2538, 0.7361, 0.254, 0.7361, 0.254, 0.7363, 0.2538, 0.7363, 0.2538, 0.7361, 0.254, 0.7361, 0.254, 0.7363, 0.2538, 0.7363, 0.2538, 0.7361, 0.254, 0.7361, 0.254, 0.7363, 0.2538, 0.7363, 0.2538, 0.7361, 0.254, 0.7361, 0.254, 0.7363, 0.2538, 0.7363, 0.2538, 0.7361, 0.254, 0.7361, 0.254, 0.7363, 0.2538, 0.7363, 0.2538, 0.7361, 0.254, 0.7361, 0.254, 0.7363, 0.2538, 0.7363, 0.2538, 0.7361, 0.254, 0.7361, 0.254, 0.7363, 0.2538, 0.7363, 0.2538, 0.7361, 0.254, 0.7361, 0.254, 0.7363, 0.2538, 0.7363, 0.2538, 0.7361, 0.254, 0.7361, 0.254, 0.7363, 0.2538, 0.7363, 0.2538, 0.7361, 0.254, 0.7361, 0.254, 0.7363, 0.2538, 0.7363, 0.2538, 0.7361, 0.254, 0.7361, 0.254, 0.7363, 0.2538, 0.7363, 0.2538, 0.7361, 0.254, 0.7361, 0.254, 0.7363, 0.2538, 0.7363, 0.2538, 0.7361, 0.254, 0.7361, 0.254, 0.7363, 0.2538, 0.7363, 0.2538, 0.7361, 0.254, 0.7361, 0.254, 0.7363, 0.2538, 0.7363, 0.2538, 0.7361, 0.254, 0.7361, 0.254, 0.7363, 0.2538, 0.7363, 0.2538, 0.7361, 0.254, 0.7361, 0.254, 0.7363, 0.2538, 0.7363, 0.2538, 0.7361, 0.254, 0.7361, 0.254, 0.7363, 0.2538, 0.7363, 0.2538, 0.7361, 0.254, 0.7361, 0.254, 0.7363, 0.2538, 0.7363, 0.2538, 0.7363, 0.254, 0.7363, 0.254, 0.7363, 0.2538, 0.7363, 0.2538, 0.7363, 0.254, 0.7363, 0.254, 0.7363, 0.2538, 0.7363, 0.2538, 0.7363, 0.254, 0.7363, 0.254, 0.7363, 0.2538, 0.7363, 0.254, 0.7363, 0.254, 0.7361, 0.254, 0.7361, 0.254, 0.7363, 0.2538, 0.7363, 0.254, 0.7363, 0.254, 0.7363, 0.2538, 0.7363, 0.2538, 0.7363, 0.254, 0.7363, 0.254, 0.7363, 0.2538, 0.7363, 0.2538, 0.7363, 0.254, 0.7363, 0.254, 0.7363, 0.2538, 0.7363, 0.2538, 0.7363, 0.254, 0.7363, 0.254, 0.7363, 0.2538, 0.7363, 0.2538, 0.7363, 0.254, 0.7363, 0.254, 0.7363, 0.2538, 0.7363, 0.2538, 0.7363, 0.254, 0.7363, 0.254, 0.7363, 0.2538, 0.7363, 0.2538, 0.7363, 0.254, 0.7363, 0.254, 0.7363, 0.2538, 0.7363])
me_cube.materials.append(mat_material)
me_cube.use_remesh_preserve_volume = False
me_cube.use_remesh_preserve_attributes = False
me_cube.use_mirror_vertex_groups = False
me_cube.update()

# ---- objects
ob_reactor_13 = bpy.data.objects.new('Reactor_13', me_cube)

# ---- transforms, parenting, visibility, modifiers, constraints
ob_reactor_13.location = (0.0, 0.0, 0.0)
ob_reactor_13.lock_rotations_4d = False
ob_reactor_13.empty_display_type = 'ARROWS'
ob_reactor_13.lineart.crease_threshold = 0.0

# ---- collection membership
col_collection_1.objects.link(ob_reactor_13)

# ---- scene / render settings (as saved in the file)
scene.frame_start = 1; scene.frame_end = 250; scene.frame_set(0)
scene.render.engine = 'BLENDER_EEVEE_NEXT'
scene.render.resolution_percentage = 50
scene.render.dither_intensity = 0.0
scene.cycles.use_denoising = False
scene.cycles.samples = 128
scene.cycles.sampling_pattern = 'TABULATED_SOBOL'
scene.cycles.use_adaptive_sampling = False
scene.cycles.use_light_tree = False
scene.cycles.blur_glossy = 0.0
scene.cycles.sample_clamp_indirect = 0.0
scene.view_settings.view_transform = 'Standard'
bpy.context.view_layer.update()

# ---- added for rendering (the .blend has no active camera and no usable light): camera, sun
cam_auto = bpy.data.cameras.new('AutoCamera')
cam_auto.lens = 50.0
cam_auto.sensor_width = 36.0
cam_auto.clip_end = 1000.0
ob_auto_camera = bpy.data.objects.new('AutoCamera', cam_auto)
scene.collection.objects.link(ob_auto_camera)
ob_auto_camera.location = (44.0243, -52.8291, 38.0944)
ob_auto_camera.rotation_euler = (1.09748, -7.21219e-08, 0.694738)
scene.camera = ob_auto_camera
light_auto_sun = bpy.data.lights.new('AutoSun', 'SUN')
light_auto_sun.energy = 3.0
light_auto_sun.angle = 0.0523599
ob_auto_sun = bpy.data.objects.new('AutoSun', light_auto_sun)
scene.collection.objects.link(ob_auto_sun)
ob_auto_sun.rotation_euler = (0.872665, 0.174533, 0.523599)
bpy.context.view_layer.update()
